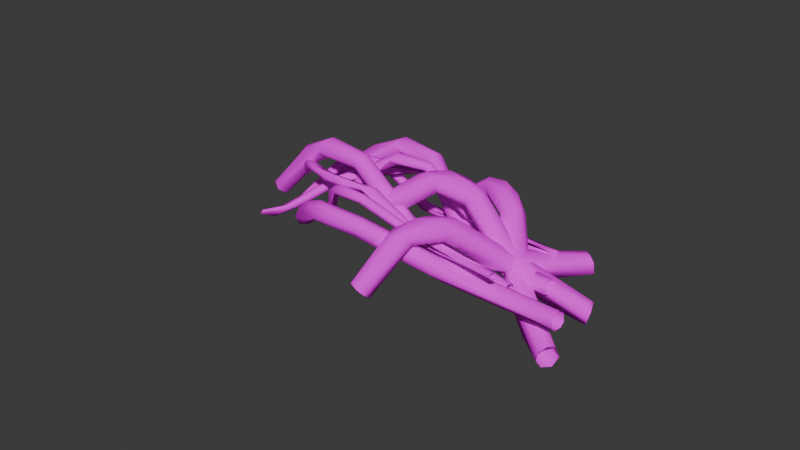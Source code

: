 # Source: Roots_Trail.blend  (saved by Blender 4.3.34; exported with 4.5.12 LTS)
import bpy
from mathutils import Matrix  # noqa: F401  (used for matrix-valued properties, if any)

bpy.ops.wm.read_factory_settings(use_empty=True)
scene = bpy.context.scene
scene.name = 'Scene'

# ---- collections
col_collection = bpy.data.collections.new('Collection'); scene.collection.children.link(col_collection)

# ---- images (referenced by path relative to the original .blend; pixels are not part of the script)
import os
ASSET_DIR = os.environ.get("B2B_ASSET_DIR", "")  # directory of the original .blend (textures are referenced by path, not embedded)
HERE = os.path.dirname(os.path.abspath(__file__))  # packed textures are extracted next to this script under _unpacked/

def load_image(name, relpath, width, height, colorspace="sRGB"):
    """Load a texture the original file referenced (path relative to the .blend, or extracted next to this script)."""
    p = next((c for c in (os.path.join(HERE, relpath), os.path.join(ASSET_DIR, relpath)) if relpath and os.path.exists(c)), "")
    if p:
        img = bpy.data.images.load(p, check_existing=True)
        img.name = name
    else:  # same state as the original file: an image datablock whose file is absent (Cycles renders it pink)
        img = bpy.data.images.new(name, width, height)
        img.source = "FILE"
        img.filepath = "//" + (relpath or name)
    img.colorspace_settings.name = colorspace
    return img
img_gradient_general_png_001 = load_image('Gradient_General.png.001', 'Gradient_General.png', 1024, 1024, 'sRGB')

# ---- materials (node trees are filled in below, after node groups)
mat_env_shared = bpy.data.materials.new('Env.Shared')
mat_env_shared.use_transparent_shadow = False
mat_env_shared.diffuse_color = (1.0, 1.0, 1.0, 1.0)
mat_env_shared.roughness = 1.0

# ---- material node trees
mat_env_shared.use_nodes = True; mat_env_shared.node_tree.nodes.clear()
_N = mat_env_shared.node_tree.nodes; _L = mat_env_shared.node_tree.links
n0 = _N.new('ShaderNodeOutputMaterial'); n0.name = 'Material Output'; n0.location = (606, 300)
n1 = _N.new('ShaderNodeBsdfPrincipled'); n1.name = 'Principled BSDF'; n1.location = (326, 300)
n1.inputs[2].default_value = 1.0
n1.inputs[13].default_value = 0.0
n1.inputs[27].default_value = (0.0, 0.0, 0.0, 1.0)
n2 = _N.new('ShaderNodeTexImage'); n2.name = 'Image Texture'; n2.location = (-501, 301)
n2.image = img_gradient_general_png_001
_L.new(n1.outputs[0], n0.inputs[0])
_L.new(n2.outputs[0], n1.inputs[0])
n0.is_active_output = True

# ---- world
world_world = bpy.data.worlds.new('World'); scene.world = world_world
world_world.use_nodes = True; world_world.node_tree.nodes.clear()
_N = world_world.node_tree.nodes; _L = world_world.node_tree.links
n0 = _N.new('ShaderNodeOutputWorld'); n0.name = 'World Output'; n0.location = (300, 300)
n1 = _N.new('ShaderNodeBackground'); n1.name = 'Background'; n1.location = (10, 300)
n1.inputs[0].default_value = (0.05088, 0.05088, 0.05088, 1.0)
_L.new(n1.outputs[0], n0.inputs[0])
n0.is_active_output = True
world_world.color = (0.05088, 0.05088, 0.05088)
world_world.sun_shadow_jitter_overblur = 0.0

# ---- meshes
me_b_ziercurve_007 = bpy.data.meshes.new('BézierCurve.007')
me_b_ziercurve_007.from_pydata([(-0.9811, -0.0834, 0.1336), (-0.9214, -0.146, 0.1563), (-0.8772, -0.1925, 0.09218), (-0.8843, -0.1858, 0.02492), (-0.9223, -0.1464, -0.01821), (-0.9713, -0.0964, -0.00659), (-0.9975, -0.06728, 0.04432), (-0.5924, 0.2205, 0.1616), (-0.5679, 0.1781, 0.1458), (-0.5568, 0.1481, 0.108), (-0.5582, 0.1385, 0.07011), (-0.5567, 0.1486, 0.03316), (-0.5675, 0.1773, -0.004772), (-0.5929, 0.2205, -0.02076), (-0.7347, 0.223, 0.06936), (-0.6663, 0.2616, 0.1187), (-0.6072, 0.2598, 0.1521), (-0.6065, 0.2591, -0.01166), (-0.6658, 0.2619, 0.02123), (-0.5198, 0.3251, 0.07046), (-0.3872, 0.3131, 0.115), (-0.3872, 0.3131, 0.02595), (-0.3094, 0.1802, 0.1555), (-0.3301, 0.1354, 0.1091), (-0.3393, 0.1306, 0.07046), (-0.3301, 0.1354, 0.03179), (-0.3094, 0.1802, -0.0146), (-0.2352, 0.2471, 0.004705), (-0.24, 0.2831, 0.07046), (-0.2352, 0.2471, 0.1362), (0.02911, 0.03196, 0.1139), (0.06614, -0.0362, 0.147), (0.111, -0.1279, 0.1622), (-0.01175, -0.1549, 0.07096), (0.111, -0.1279, -0.02133), (0.06614, -0.0362, -0.006075), (0.02911, 0.03196, 0.027), (0.1021, -0.1694, 0.1521), (0.007991, -0.1529, 0.1146), (0.007479, -0.1524, 0.02631), (0.1024, -0.1691, -0.01112), (0.1642, -0.05295, 0.07046), (0.3592, -0.1317, 0.1153), (0.3592, -0.1317, 0.02562), (0.4577, -0.1827, 0.1484), (0.4139, -0.3129, 0.0838), (0.4647, -0.3129, 0.02673), (0.4577, -0.1827, -0.007519), (0.7541, -0.284, 0.1583), (0.7558, -0.3423, 0.09877), (0.7481, -0.2754, -0.01515), (0.7415, -0.173, 0.07046), (0.7442, -0.1919, 0.1331), (0.7442, -0.1919, 0.007773), (-1.956, -0.3348, -0.2393), (-1.908, -0.3811, -0.2248), (-1.851, -0.3995, -0.2724), (-1.847, -0.3741, -0.3241), (-1.873, -0.3371, -0.3535), (-1.919, -0.3056, -0.3441), (-1.953, -0.2975, -0.3075), (-1.709, 0.03533, -0.04355), (-1.55, 0.0751, 0.02076), (-1.604, -0.0281, -0.07773), (-1.515, 0.08607, -0.06568), (-1.521, 0.1133, -0.08889), (-1.493, 0.1777, -0.07405), (-1.708, 0.07491, -0.08447), (-1.687, 0.0704, -0.1392), (-1.502, 0.1994, 0.05224), (-1.529, 0.1323, 0.06152), (-1.435, 0.08801, 0.002334), (-1.481, 0.2266, 0.005749), (-1.169, 0.1937, 0.1324), (-1.186, 0.1634, 0.1483), (-1.208, 0.1065, 0.1283), (-1.208, 0.08061, 0.08213), (-1.205, 0.09192, 0.03152), (-1.175, 0.1285, 0.004942), (-1.161, 0.1869, 0.01404), (-1.154, 0.2166, 0.06934), (-1.15, 0.21, 0.1042), (-0.7062, -0.1221, 0.154), (-0.6219, -0.2273, 0.1639), (-0.7343, -0.2181, 0.05804), (-0.7202, -0.2018, 0.02952), (-0.5876, -0.1801, 0.0294), (-0.6833, -0.08978, 0.05828), (-0.7185, -0.2154, 0.1348), (-0.7239, -0.2293, 0.09528), (-0.6888, -0.1735, 0.01551), (-0.664, -0.1022, 0.1174), (-0.4526, -0.2018, 0.193), (-0.4303, -0.1674, 0.1062), (-0.1353, -0.3471, 0.2349), (-0.1294, -0.3631, 0.2054), (-0.1603, -0.3575, 0.1563), (-0.1119, -0.3363, 0.1307), (-0.1043, -0.3042, 0.118), (-0.1477, -0.2254, 0.1368), (-0.1196, -0.2165, 0.2061), (-0.1825, -0.2612, 0.2522), (0.2151, -0.2234, 0.25), (0.1969, -0.2875, 0.3443), (0.2237, -0.3453, 0.2903), (0.2366, -0.2752, 0.2131), (0.1939, -0.225, 0.3181), (-1.323, -0.1751, -0.06212), (-1.298, -0.1944, -0.05386), (-1.272, -0.2082, -0.08628), (-1.303, -0.1828, -0.1237), (-1.33, -0.1665, -0.09657), (-1.126, 0.1415, -0.03453), (-1.012, 0.1997, -0.0238), (-1.07, 0.1029, -0.05771), (-1.003, 0.1938, -0.07371), (-1.007, 0.2012, -0.08775), (-1.022, 0.2232, -0.09838), (-1.127, 0.1589, -0.07209), (-0.9686, 0.2797, -0.03059), (-0.9872, 0.2385, -0.01247), (-0.9296, 0.2141, -0.05215), (-0.9623, 0.2865, -0.06252), (-0.7083, 0.2984, -0.0463), (-0.7199, 0.2807, -0.01788), (-0.7348, 0.2477, -0.01739), (-0.7379, 0.2262, -0.03732), (-0.7454, 0.2251, -0.06399), (-0.7323, 0.2372, -0.0878), (-0.7264, 0.2703, -0.09626), (-0.715, 0.2961, -0.0735), (-0.3453, 0.07614, -0.05014), (-0.3332, 0.02947, -0.03789), (-0.3643, 0.009004, -0.09581), (-0.344, 0.06908, -0.109), (-0.2762, 0.05228, -0.09742), (-0.3626, 0.006744, -0.06901), (-0.3274, 0.02753, -0.1192), (-0.325, 0.07771, -0.07753), (-0.142, 0.02214, -0.04409), (0.1129, -0.05955, -0.05744), (0.08105, -0.06932, -0.08755), (0.1116, -0.05361, -0.1175), (0.0791, 0.004218, -0.1181), (0.1111, 0.01672, -0.09595), (0.07663, -0.004304, -0.04422), (0.3707, 0.02414, -0.1055), (0.3759, 0.007986, -0.04909), (0.388, -0.02638, -0.06752), (0.382, -0.002284, -0.1194), (0.3667, 0.035, -0.07052), (-1.405, -0.33, -0.1046), (-1.382, -0.351, -0.1003), (-1.343, -0.3409, -0.1196), (-1.363, -0.2956, -0.1413), (-1.402, -0.3003, -0.1248), (-1.315, -0.1232, 0.2006), (-1.229, -0.09703, 0.2928), (-1.251, -0.1443, 0.1876), (-1.247, -0.1148, 0.1618), (-1.221, -0.03298, 0.2502), (-1.307, -0.08942, 0.185), (-1.239, -0.03551, 0.3068), (-1.219, -0.07692, 0.3301), (-1.153, -0.06846, 0.3117), (-1.148, -0.04595, 0.2955), (-1.181, 0.0008428, 0.3378), (-1.092, -0.006354, 0.4074), (-0.9807, -0.05563, 0.4216), (-0.9721, -0.05983, 0.3954), (-0.9733, -0.04376, 0.3714), (-0.9617, -0.0174, 0.3662), (-0.9665, 0.01003, 0.3789), (-0.9607, 0.01305, 0.4251), (-0.9576, -0.02314, 0.4467), (-0.559, -0.1259, 0.4131), (-0.4468, -0.1813, 0.4028), (-0.5499, -0.1489, 0.3342), (-0.5422, -0.09254, 0.3766), (-0.5529, -0.1683, 0.3533), (-0.5066, -0.1211, 0.339), (-0.531, -0.1066, 0.401), (-0.3528, -0.1539, 0.4512), (0.1449, -0.1512, 0.619), (-0.1048, -0.1899, 0.4564), (-0.1163, -0.1548, 0.4305), (-0.122, -0.1103, 0.4527), (-0.1049, -0.1244, 0.5021), (-0.1381, -0.1489, 0.5035), (0.146, -0.09465, 0.5783), (0.1369, -0.1413, 0.6264), (0.1668, -0.1391, 0.5704), (0.124, -0.1115, 0.618), (-1.745, -0.1428, -0.238), (-1.739, -0.1635, -0.2255), (-1.703, -0.183, -0.2355), (-1.691, -0.1713, -0.2517), (-1.702, -0.1372, -0.27), (-1.714, -0.1291, -0.2683), (-1.634, -0.08618, -0.02295), (-1.614, 0.003378, 0.03934), (-1.638, -0.03146, 0.034), (-1.569, -0.04171, 0.04302), (-1.515, 0.002525, 0.1036), (-1.504, 0.03057, 0.1388), (-1.556, -0.04011, 0.1164), (-1.496, -0.03095, 0.13), (-1.389, -0.01863, 0.1826), (-1.51, 0.01495, 0.1868), (-1.486, 0.008558, 0.2044), (-1.325, -0.02752, 0.2606), (-1.305, -0.04964, 0.2385), (-1.164, -0.02402, 0.2358), (-1.273, 0.02463, 0.2489), (-1.307, 0.01516, 0.2163), (-1.096, 0.02578, 0.2953), (-1.018, 0.008921, 0.2389), (-0.9782, 0.04493, 0.2966), (-0.9413, 0.05167, 0.2681), (-0.9138, -0.01265, 0.3002), (-1.042, -0.02035, 0.2655), (-0.9453, 0.02821, 0.2395), (-0.907, -0.02089, 0.2516), (-0.4673, -0.141, 0.2979), (-0.5327, -0.1622, 0.3221), (-0.5847, -0.1474, 0.2644), (-0.4513, -0.162, 0.3319), (-0.4708, -0.1539, 0.2753), (-0.4642, -0.208, 0.3132), (-0.3633, -0.2266, 0.3115), (-0.2704, -0.1838, 0.3668), (-0.2797, -0.2172, 0.4008), (-0.2592, -0.2405, 0.378), (-0.2537, -0.1967, 0.3541), (-0.2891, -0.1932, 0.395), (-0.4196, -0.01594, -0.2415), (-0.4038, 0.008496, -0.216), (-0.3974, 0.02184, -0.2162), (-0.3928, 0.03717, -0.2599), (-0.4038, 0.02189, -0.2771), (-0.4207, -0.01325, -0.2645), (-0.6295, 0.1064, -0.3047), (-0.7245, 0.1321, -0.2866), (-0.8319, 0.179, -0.2676), (-0.6634, 0.1767, -0.2912), (-0.7115, 0.1891, -0.2708), (-0.7862, 0.1602, -0.329), (-0.8093, 0.1952, -0.3291), (-0.841, 0.1416, -0.3019), (-0.8807, 0.1423, -0.2672), (-0.8206, 0.2057, -0.2889), (-0.9534, 0.1733, -0.2923), (-1.064, 0.06432, -0.221), (-1.089, 0.1164, -0.2281), (-1.053, 0.1003, -0.2927), (-1.049, 0.06603, -0.2777), (-1.036, 0.1097, -0.2289), (-1.245, 0.04848, -0.1667), (-1.268, 0.03926, -0.1438), (-1.225, -0.01332, -0.1539), (-1.317, -0.0265, -0.05643), (-1.351, -0.05425, -0.1104), (-1.339, -0.08322, -0.05146), (-1.376, -0.04712, -0.0479), (-1.412, -0.07326, -0.0584), (-1.352, -0.09786, -0.07879), (-1.565, -0.3544, 0.008367), (-1.639, -0.369, 0.04761), (-1.684, -0.3878, 0.008176), (-1.642, -0.3709, -0.01288), (-1.723, -0.4219, 0.05245), (-1.684, -0.4474, -2.288e-05), (-1.653, -0.4101, 0.05501), (-1.744, -0.5065, 0.04831), (-1.851, -0.4941, 0.06782), (-1.866, -0.5258, 0.02982), (-1.858, -0.4991, 0.03825), (-1.854, -0.5303, 0.07629), (-1.564, -0.3647, 0.0647), (-1.563, -0.4351, 0.09569), (-1.515, -0.4767, 0.08481), (-1.456, -0.4609, 0.04071), (-1.448, -0.4121, 0.01376), (-1.476, -0.3625, 0.009736), (-1.526, -0.3458, 0.03232), (-1.347, -0.1747, 0.478), (-1.353, -0.2442, 0.5013), (-1.199, -0.2436, 0.5886), (-1.245, -0.2723, 0.4423), (-1.249, -0.2054, 0.4077), (-1.198, -0.1149, 0.5329), (-1.218, -0.1038, 0.5497), (-1.221, -0.1447, 0.634), (-1.184, -0.2198, 0.6473), (-1.091, -0.2073, 0.5807), (-1.09, -0.1503, 0.5548), (-1.131, -0.09233, 0.659), (-0.9952, -0.1289, 0.7274), (-0.8123, -0.09543, 0.7182), (-0.8469, -0.2106, 0.6888), (-0.846, -0.2086, 0.6352), (-0.8553, -0.172, 0.5979), (-0.842, -0.1201, 0.5957), (-0.8417, -0.07645, 0.6329), (-0.8238, -0.07537, 0.6936), (-0.8048, -0.1549, 0.7328), (-0.3849, -0.2272, 0.5674), (-0.3035, -0.281, 0.5355), (-0.3169, -0.3133, 0.5121), (-0.3406, -0.2999, 0.4118), (-0.3365, -0.2683, 0.3944), (-0.3115, -0.1812, 0.4565), (-0.3003, -0.1889, 0.4963), (-0.2813, -0.217, 0.5232), (-0.1996, -0.3445, 0.4563), (-0.3185, -0.3245, 0.4361), (-0.3139, -0.2309, 0.3952), (-0.1945, -0.213, 0.3954), (-0.04441, -0.2718, 0.5131), (0.2814, -0.237, 0.5076), (0.6361, -0.3258, 0.5517), (0.2936, -0.3502, 0.4236), (0.2553, -0.3329, 0.3926), (0.2479, -0.27, 0.3758), (0.2428, -0.2089, 0.4551), (0.2374, -0.2961, 0.5213), (0.661, -0.2675, 0.4539), (0.6426, -0.2021, 0.4804), (0.6216, -0.3033, 0.5853), (0.6209, -0.1862, 0.5292), (0.6034, -0.236, 0.5907), (0.6571, -0.3078, 0.4777), (-1.682, -0.2031, -0.5055), (-1.646, -0.2345, -0.459), (-1.594, -0.2883, -0.4748), (-1.584, -0.3038, -0.5294), (-1.6, -0.2914, -0.5792), (-1.639, -0.2557, -0.5988), (-1.673, -0.2194, -0.5804), (-1.199, 0.2076, -0.5077), (-1.274, 0.07515, -0.5251), (-1.162, 0.1531, -0.5751), (-1.16, 0.1595, -0.61), (-1.174, 0.1846, -0.6445), (-1.341, 0.1548, -0.6281), (-1.362, 0.1608, -0.5543), (-1.181, 0.2111, -0.6529), (-1.167, 0.2726, -0.5103), (-1.084, 0.1861, -0.5136), (-1.1, 0.2975, -0.6069), (-1.125, 0.3117, -0.5558), (-0.8234, 0.2964, -0.4176), (-0.8583, 0.2454, -0.3983), (-0.863, 0.1948, -0.4177), (-0.8582, 0.1701, -0.4622), (-0.8223, 0.1754, -0.5026), (-0.796, 0.2219, -0.5304), (-0.7813, 0.2783, -0.5064), (-0.7789, 0.2956, -0.4755), (-0.801, 0.3053, -0.4463), (-0.4142, 0.007719, -0.1696), (-0.4311, -0.05661, -0.1196), (-0.4639, -0.1211, -0.1831), (-0.4471, -0.13, -0.2133), (-0.3124, -0.1364, -0.2099), (-0.3864, -0.03499, -0.2582), (-0.4554, -0.1076, -0.1474), (-0.4104, -0.1236, -0.2379), (-0.3699, -0.008513, -0.2032), (-0.1557, -0.103, -0.1388), (-0.1839, -0.06792, -0.05396), (0.06761, -0.1179, 0.06591), (0.0946, -0.2009, 0.1141), (0.097, -0.2329, 0.102), (0.06763, -0.2553, 0.05776), (0.1194, -0.2645, 0.03143), (0.1335, -0.2505, 0.002495), (0.1082, -0.1727, -0.0399), (0.138, -0.1256, 0.01055), (0.4636, -0.157, 0.09481), (0.4318, -0.1426, 0.206), (0.4455, -0.2218, 0.2053), (0.4734, -0.223, 0.1032), (0.4425, -0.1106, 0.1437), (-1.695, -0.3622, -0.1846), (-1.668, -0.378, -0.1761), (-1.646, -0.3962, -0.2083), (-1.682, -0.3802, -0.2457), (-1.707, -0.3607, -0.2189), (-1.523, -0.03533, -0.2397), (-1.414, 0.03065, -0.254), (-1.468, -0.07395, -0.2623), (-1.41, 0.01623, -0.3026), (-1.417, 0.0208, -0.3173), (-1.435, 0.0386, -0.3296), (-1.53, -0.02505, -0.2795), (-1.379, 0.1105, -0.2816), (-1.392, 0.07519, -0.2528), (-1.337, 0.0447, -0.2935), (-1.377, 0.1106, -0.3137), (-1.13, 0.1325, -0.3027), (-1.143, 0.09306, -0.2883), (-1.146, 0.07108, -0.3023), (-1.156, 0.06453, -0.3273), (-1.146, 0.0729, -0.3543), (-1.144, 0.1021, -0.3686), (-1.125, 0.136, -0.3419), (-0.7449, -0.05523, -0.3267), (-0.7292, -0.09727, -0.3092), (-0.7633, -0.1295, -0.3588), (-0.7516, -0.06203, -0.3781), (-0.759, -0.1267, -0.3324), (-0.7314, -0.1146, -0.3862), (-0.7256, -0.05737, -0.355), (-0.5391, -0.09337, -0.3338), (-0.2807, -0.1604, -0.3603), (-0.3144, -0.1773, -0.3845), (-0.2883, -0.1655, -0.42), (-0.4342, -0.1122, -0.4088), (-0.2885, -0.09431, -0.3989), (-0.3204, -0.1059, -0.3531), (-0.03532, -0.0696, -0.4517), (-0.02411, -0.07641, -0.3929), (-0.01135, -0.1128, -0.4064), (-0.02391, -0.09887, -0.46), (-0.0377, -0.05435, -0.4177), (-0.6004, 0.02835, -0.5532), (-0.5856, -0.02824, -0.52), (-0.5145, -0.08625, -0.5401), (-0.4688, -0.07928, -0.5899), (-0.4565, -0.0347, -0.6377), (-0.5033, 0.04252, -0.6552), (-0.5768, 0.0646, -0.6035), (-0.3095, 0.2527, -0.2246), (-0.2864, 0.2064, -0.2216), (-0.2567, 0.1726, -0.2457), (-0.2319, 0.1627, -0.2755), (-0.2021, 0.1726, -0.2989), (-0.1804, 0.2, -0.3281), (-0.1754, 0.247, -0.3479), (-0.3382, 0.2857, -0.3855), (-0.3257, 0.3062, -0.3071), (-0.3034, 0.2929, -0.2328), (-0.1872, 0.2897, -0.3491), (-0.2495, 0.306, -0.3663), (-0.1713, 0.3356, -0.2232), (-0.04977, 0.2928, -0.1686), (-0.1103, 0.2954, -0.1035), (-0.1044, 0.1487, -0.039), (-0.09615, 0.1076, -0.09322), (-0.07845, 0.1055, -0.1297), (-0.0434, 0.1092, -0.154), (-0.003713, 0.1298, -0.1651), (0.03054, 0.1599, -0.1551), (0.06482, 0.1903, -0.09599), (0.02087, 0.2316, -0.0438), (-0.02623, 0.1989, 0.001943), (0.1451, -0.1478, 0.1553), (0.1937, -0.2947, 0.216), (0.1188, -0.2458, 0.03234), (0.3277, -0.264, 0.1077), (0.2688, -0.1708, 0.1033), (0.2134, -0.1739, 0.172), (0.1479, -0.2856, 0.1643), (0.1047, -0.2484, 0.07797), (0.1614, -0.2475, 0.009923), (0.2038, -0.2251, 0.0006023), (0.2823, -0.2526, 0.05243), (0.2695, -0.1898, 0.1606), (0.4016, -0.3804, 0.3911), (0.4093, -0.5085, 0.3506), (0.4095, -0.5057, 0.298), (0.4085, -0.4421, 0.2042), (0.6701, -0.4359, 0.5045), (0.6267, -0.4476, 0.5502), (0.5911, -0.5623, 0.5678), (0.6887, -0.5884, 0.462), (0.7122, -0.5093, 0.4524), (0.5933, -0.4937, 0.5814), (0.6291, -0.6057, 0.5163), (-0.7388, -0.5052, 0.7686), (-0.6787, -0.5245, 0.7919), (-0.624, -0.5499, 0.7696), (-0.606, -0.5764, 0.6795), (-0.6488, -0.5723, 0.6273), (-0.7109, -0.5502, 0.618), (-0.7672, -0.5138, 0.6809), (-0.6333, -0.1379, 0.6838), (-0.5764, -0.08513, 0.6989), (-0.4474, -0.113, 0.6544), (-0.45, -0.1384, 0.6101), (-0.4695, -0.1489, 0.5757), (-0.4924, -0.1388, 0.5461), (-0.53, -0.1197, 0.5285), (-0.5682, -0.08758, 0.5332), (-0.5325, -0.09306, 0.7097), (-0.4676, -0.08549, 0.684), (-0.5918, -0.05856, 0.5582), (-0.6193, -0.07737, 0.6149), (-0.5041, 0.03776, 0.5888), (-0.3705, 0.0818, 0.5515), (-0.2815, 0.07142, 0.5241), (-0.4295, 0.0744, 0.4765), (-0.2875, 0.1062, 0.4196), (-0.2489, -0.004577, 0.5115), (-0.275, -0.05999, 0.4761), (-0.3192, -0.07237, 0.4334), (-0.3474, -0.03634, 0.3828), (-0.3514, 0.003823, 0.3635), (-0.3109, 0.06651, 0.3523), (-0.2264, 0.08628, 0.4267), (0.09711, -0.05395, 0.1487), (0.06845, -0.06639, 0.2164), (0.1934, -0.1401, 0.1352), (0.005922, -0.2102, 0.183), (-0.01861, -0.2027, 0.1451), (0.08688, -0.1097, -3.528e-05), (0.03676, -0.0591, 0.08466), (0.09633, -0.0496, 0.08993), (0.1417, -0.174, 0.1703), (0.04824, -0.1974, 0.2043), (0.03685, -0.1853, 0.04683), (0.03224, -0.1467, 0.03278), (0.3948, -0.05319, -0.0431), (0.3719, -0.1916, -0.09441), (0.3689, -0.1764, -0.1693), (0.5761, 0.04921, -0.2346), (0.5333, 0.0566, -0.2815), (0.6456, -0.07115, -0.2514), (0.5527, -0.05896, -0.3651), (0.5257, -0.01009, -0.3578), (0.6218, 0.01415, -0.2127), (0.6072, -0.0948, -0.3179)], [], [(7, 0, 1), (5, 13, 4), (15, 14, 0), (14, 18, 6), (16, 20, 15), (21, 17, 18), (29, 20, 16), (22, 7, 8), (13, 26, 12), (21, 27, 17), (30, 41, 28), (33, 38, 23), (39, 33, 25), (41, 36, 28), (42, 41, 30), (41, 43, 36), (44, 42, 31), (45, 37, 38), (45, 38, 33), (40, 46, 39), (43, 47, 35), (48, 44, 32), (48, 32, 37), (34, 50, 40), (47, 50, 34), (44, 52, 42), (48, 52, 44), (53, 50, 47), (53, 47, 43), (70, 54, 55), (59, 66, 58), (71, 62, 63), (64, 71, 63), (67, 72, 68), (75, 70, 62), (64, 77, 71), (74, 82, 73), (86, 78, 79), (87, 79, 80), (82, 91, 81), (84, 89, 76), (90, 85, 78), (91, 87, 81), (92, 91, 82), (91, 93, 87), (101, 92, 82), (94, 83, 88), (86, 98, 90), (93, 99, 87), (101, 100, 92), (100, 102, 93), (103, 101, 83), (99, 105, 86), (102, 105, 99), (95, 104, 94), (105, 104, 97), (105, 97, 98), (106, 102, 100), (120, 107, 108), (118, 117, 110), (121, 113, 114), (115, 121, 114), (123, 122, 119), (125, 120, 113), (115, 127, 121), (124, 131, 123), (137, 128, 129), (131, 138, 123), (137, 133, 128), (138, 135, 123), (139, 138, 131), (145, 139, 131), (140, 132, 136), (137, 142, 133), (135, 143, 134), (145, 144, 139), (147, 145, 132), (144, 146, 135), (143, 149, 137), (146, 149, 143), (149, 148, 142), (150, 146, 144), (154, 159, 153), (161, 160, 154), (162, 161, 156), (164, 157, 158), (160, 165, 159), (163, 167, 162), (174, 167, 163), (168, 163, 157), (165, 170, 164), (178, 172, 173), (175, 181, 173), (180, 177, 171), (180, 171, 172), (181, 178, 173), (182, 181, 175), (188, 182, 175), (184, 176, 179), (180, 185, 177), (188, 187, 182), (186, 189, 180), (183, 190, 188), (192, 189, 187), (199, 194, 195), (193, 200, 198), (201, 200, 193), (205, 194, 199), (200, 204, 198), (205, 201, 194), (206, 205, 199), (206, 199, 202), (209, 208, 201), (207, 206, 202), (206, 211, 205), (214, 203, 204), (214, 207, 203), (215, 208, 209), (212, 220, 211), (217, 213, 208), (216, 222, 212), (225, 222, 216), (223, 221, 218), (225, 228, 222), (227, 225, 221), (228, 231, 224), (230, 227, 223), (229, 232, 228), (233, 229, 227), (234, 230, 226), (238, 245, 237), (241, 239, 240), (247, 244, 239), (246, 239, 241), (246, 247, 239), (248, 246, 241), (248, 241, 242), (249, 248, 242), (247, 251, 250), (256, 243, 245), (251, 253, 250), (248, 255, 246), (256, 252, 243), (258, 253, 251), (261, 254, 255), (259, 261, 255), (260, 262, 252), (262, 265, 259), (263, 260, 253), (264, 258, 257), (264, 263, 258), (266, 265, 262), (272, 262, 260), (270, 267, 263), (264, 270, 263), (268, 270, 264), (265, 271, 261), (272, 266, 262), (266, 271, 265), (274, 272, 267), (271, 275, 269), (277, 273, 272), (269, 276, 268), (275, 276, 269), (273, 275, 271), (276, 274, 270), (283, 289, 282), (284, 290, 283), (285, 291, 284), (292, 285, 286), (294, 287, 288), (290, 295, 289), (293, 297, 292), (305, 297, 293), (299, 293, 287), (295, 301, 294), (291, 303, 290), (313, 312, 298), (306, 313, 298), (309, 315, 300), (316, 310, 302), (318, 313, 306), (325, 318, 307), (321, 314, 315), (316, 323, 310), (317, 323, 316), (312, 324, 311), (325, 319, 318), (324, 327, 317), (320, 328, 325), (329, 327, 324), (330, 329, 319), (347, 332, 333), (337, 343, 336), (344, 346, 337), (348, 339, 340), (341, 348, 340), (352, 347, 339), (341, 354, 348), (346, 356, 343), (351, 360, 359), (364, 355, 356), (365, 356, 357), (362, 366, 353), (367, 363, 355), (368, 365, 358), (360, 368, 358), (368, 369, 365), (370, 368, 360), (371, 370, 360), (364, 376, 367), (369, 377, 365), (380, 371, 361), (378, 379, 369), (371, 378, 370), (377, 382, 364), (379, 382, 377), (373, 381, 372), (382, 381, 375), (382, 375, 376), (383, 379, 378), (397, 384, 385), (395, 394, 387), (398, 390, 391), (392, 398, 391), (400, 396, 397), (401, 397, 390), (392, 403, 398), (412, 404, 405), (410, 405, 406), (407, 413, 406), (412, 409, 404), (413, 410, 406), (414, 413, 407), (413, 418, 410), (420, 414, 407), (415, 408, 411), (412, 417, 409), (420, 419, 414), (422, 420, 408), (419, 421, 418), (418, 424, 412), (421, 424, 418), (424, 423, 417), (425, 421, 419), (433, 426, 427), (431, 439, 430), (442, 441, 426), (440, 444, 431), (442, 447, 441), (446, 443, 444), (456, 447, 442), (448, 433, 434), (446, 454, 443), (460, 453, 454), (459, 464, 449), (465, 459, 451), (468, 461, 455), (462, 468, 455), (469, 462, 457), (470, 463, 464), (466, 472, 465), (467, 472, 466), (468, 473, 461), (474, 468, 462), (475, 458, 463), (460, 477, 467), (458, 478, 469), (475, 478, 458), (486, 494, 485), (487, 498, 486), (495, 488, 481), (496, 501, 495), (502, 497, 498), (504, 501, 496), (504, 496, 489), (492, 506, 491), (502, 509, 497), (501, 510, 500), (516, 508, 509), (518, 517, 503), (511, 518, 503), (514, 520, 505), (521, 515, 507), (523, 511, 512), (524, 519, 520), (524, 520, 514), (521, 525, 515), (518, 527, 517), (526, 518, 511), (528, 513, 519), (528, 519, 524), (516, 530, 522), (513, 531, 523), (528, 531, 513), (0, 14, 6), (8, 7, 1), (10, 2, 3, 11), (10, 9, 2), (11, 3, 4, 12), (17, 5, 6, 18), (4, 13, 12), (16, 15, 0), (7, 16, 0), (5, 17, 13), (16, 7, 22, 29), (15, 19, 14), (14, 19, 18), (15, 20, 19), (19, 21, 18), (20, 28, 19), (8, 9, 23, 22), (9, 10, 24, 23), (24, 10, 11, 25), (25, 11, 12, 26), (26, 13, 17, 27), (31, 29, 22, 32), (19, 28, 21), (20, 29, 28), (28, 27, 21), (29, 30, 28), (29, 31, 30), (26, 27, 35, 34), (24, 33, 23), (25, 33, 24), (37, 22, 23, 38), (36, 35, 27), (28, 36, 27), (22, 37, 32), (25, 26, 40, 39), (45, 33, 39, 46), (34, 40, 26), (31, 42, 30), (36, 43, 35), (32, 44, 31), (37, 45, 49, 48), (35, 47, 34), (42, 51, 41), (60, 54, 61, 67), (40, 50, 46), (41, 51, 43), (42, 52, 51), (46, 49, 45), (51, 53, 43), (50, 49, 46), (55, 56, 63, 62), (62, 70, 55), (63, 56, 57, 64), (64, 57, 58, 65), (67, 61, 69, 72), (58, 66, 65), (60, 68, 59), (60, 67, 68), (70, 61, 54), (59, 68, 66), (72, 69, 73, 81), (70, 69, 61), (68, 72, 66), (69, 70, 74, 73), (62, 71, 76, 75), (75, 74, 70), (77, 64, 65, 78), (77, 76, 71), (78, 65, 66, 79), (79, 66, 72, 80), (82, 74, 75, 83), (72, 81, 80), (73, 82, 81), (88, 75, 76, 89), (77, 84, 76), (85, 84, 77), (78, 85, 77), (87, 86, 79), (81, 87, 80), (75, 88, 83), (88, 89, 95, 94), (86, 90, 78), (92, 100, 91), (83, 101, 82), (89, 84, 96, 95), (96, 84, 85, 97), (97, 85, 90, 98), (111, 107, 112, 118), (87, 99, 86), (91, 100, 93), (93, 102, 99), (94, 103, 83), (86, 105, 98), (101, 106, 100), (101, 103, 106), (96, 104, 95), (97, 104, 96), (94, 104, 103), (108, 109, 114, 113), (113, 120, 108), (115, 109, 110, 116), (109, 115, 114), (118, 112, 119, 122), (110, 117, 116), (111, 118, 110), (120, 112, 107), (119, 120, 124, 123), (120, 119, 112), (118, 122, 117), (113, 121, 126, 125), (125, 124, 120), (127, 115, 116, 128), (127, 126, 121), (128, 116, 117, 129), (129, 117, 122, 130), (131, 124, 125, 132), (122, 123, 130), (129, 130, 135, 134), (127, 136, 126), (133, 136, 127), (128, 133, 127), (134, 137, 129), (132, 125, 126, 136), (123, 135, 130), (141, 136, 133, 142), (139, 144, 138), (132, 145, 131), (141, 140, 136), (155, 151, 156, 161), (134, 143, 137), (138, 144, 135), (140, 147, 132), (135, 146, 143), (137, 149, 142), (145, 150, 144), (145, 147, 150), (141, 148, 140), (142, 148, 141), (140, 148, 147), (152, 153, 158, 157), (151, 152, 163, 156), (153, 159, 158), (154, 160, 159), (155, 161, 154), (164, 158, 159, 165), (157, 163, 152), (163, 162, 156), (157, 164, 169, 168), (161, 166, 160), (161, 162, 166), (162, 167, 166), (167, 173, 166), (168, 174, 163), (171, 165, 160, 172), (170, 169, 164), (165, 171, 170), (172, 160, 166, 173), (175, 174, 168, 176), (167, 174, 173), (174, 175, 173), (176, 168, 169, 179), (170, 179, 169), (177, 179, 170), (171, 177, 170), (175, 176, 183, 188), (178, 180, 172), (182, 187, 181), (184, 179, 177, 185), (186, 178, 181, 187), (178, 186, 180), (195, 196, 202, 199), (184, 183, 176), (185, 191, 184), (180, 189, 185), (188, 192, 187), (188, 190, 192), (187, 189, 186), (184, 191, 183), (189, 191, 185), (194, 201, 193), (202, 196, 197, 203), (203, 197, 198, 204), (210, 211, 220, 219), (201, 208, 200), (205, 209, 201), (203, 207, 202), (200, 208, 204), (205, 210, 209), (205, 211, 210), (206, 212, 211), (207, 212, 206), (213, 214, 204), (208, 213, 204), (210, 215, 209), (215, 217, 208), (207, 216, 212), (214, 221, 207), (214, 218, 221), (213, 218, 214), (226, 217, 215, 224), (207, 221, 216), (219, 215, 210), (212, 222, 220), (217, 218, 213), (220, 222, 219), (219, 224, 215), (221, 225, 216), (218, 217, 226, 223), (223, 227, 221), (234, 226, 224, 231), (222, 228, 219), (219, 228, 224), (225, 229, 228), (227, 229, 225), (242, 235, 236, 243), (228, 232, 231), (230, 233, 227), (226, 230, 223), (233, 232, 229), (239, 244, 238), (240, 235, 242, 241), (238, 244, 245), (243, 236, 237, 245), (248, 249, 252, 259), (244, 250, 245), (244, 247, 250), (1, 2, 9, 8), (243, 249, 242), (246, 254, 247), (245, 250, 253, 256), (243, 252, 249), (268, 264, 257, 269), (247, 254, 251), (246, 255, 254), (259, 255, 248), (254, 257, 251), (257, 258, 251), (256, 260, 252), (253, 260, 256), (252, 262, 259), (261, 257, 254), (258, 263, 253), (259, 265, 261), (263, 267, 260), (261, 269, 257), (267, 272, 260), (278, 279, 286, 285), (261, 271, 269), (272, 273, 266), (266, 273, 271), (270, 274, 267), (274, 277, 272), (268, 276, 270), (273, 277, 275), (280, 281, 288, 287), (288, 281, 282, 289), (279, 280, 293, 286), (283, 290, 289), (278, 285, 284), (294, 288, 289, 295), (287, 293, 280), (284, 291, 290), (285, 292, 296), (293, 292, 286), (287, 294, 300, 299), (285, 296, 291), (292, 297, 296), (296, 298, 304), (297, 298, 296), (299, 305, 293), (302, 295, 290, 303), (301, 300, 294), (295, 302, 301), (303, 291, 296, 304), (307, 305, 299, 308), (297, 305, 298), (298, 312, 304), (305, 306, 298), (305, 307, 306), (303, 304, 312, 311), (301, 309, 300), (310, 309, 301), (302, 310, 301), (314, 299, 300, 315), (299, 314, 308), (302, 303, 317, 316), (324, 312, 313, 319), (311, 317, 303), (307, 318, 306), (307, 308, 320, 325), (318, 319, 313), (315, 309, 322, 321), (314, 320, 308), (322, 309, 310, 323), (333, 334, 340, 339), (311, 324, 317), (321, 320, 314), (323, 326, 322), (317, 327, 323), (319, 329, 324), (325, 330, 319), (325, 328, 330), (322, 331, 321), (326, 331, 322), (321, 331, 320), (327, 326, 323), (339, 347, 333), (340, 334, 335, 341), (341, 335, 336, 342), (338, 332, 345, 344), (336, 343, 342), (338, 344, 337), (344, 345, 350, 349), (347, 345, 332), (337, 346, 343), (347, 350, 345), (344, 349, 346), (350, 347, 351, 359), (339, 348, 353, 352), (352, 351, 347), (354, 341, 342, 355), (354, 353, 348), (355, 342, 343, 356), (356, 346, 349, 357), (349, 350, 359, 358), (349, 358, 357), (360, 351, 352, 361), (361, 352, 353, 366), (354, 362, 353), (363, 362, 354), (355, 363, 354), (365, 364, 356), (358, 365, 357), (359, 360, 358), (361, 366, 373, 372), (364, 367, 355), (361, 371, 360), (366, 362, 374, 373), (374, 362, 363, 375), (375, 363, 367, 376), (388, 384, 389, 395), (365, 377, 364), (368, 378, 369), (370, 378, 368), (372, 380, 361), (369, 379, 377), (364, 382, 376), (371, 380, 383), (374, 381, 373), (375, 381, 374), (371, 383, 378), (372, 381, 380), (385, 386, 391, 390), (390, 397, 385), (392, 386, 387, 393), (386, 392, 391), (395, 389, 396, 399), (387, 394, 393), (388, 395, 387), (397, 389, 384), (399, 396, 400, 406), (397, 396, 389), (395, 399, 394), (390, 398, 402, 401), (401, 400, 397), (403, 392, 393, 404), (403, 402, 398), (404, 393, 394, 405), (405, 394, 399, 406), (407, 400, 401, 408), (400, 407, 406), (408, 401, 402, 411), (403, 411, 402), (409, 411, 403), (404, 409, 403), (410, 412, 405), (416, 411, 409, 417), (414, 419, 413), (408, 420, 407), (416, 415, 411), (427, 428, 435, 434), (410, 418, 412), (413, 419, 418), (415, 422, 408), (412, 424, 417), (420, 425, 419), (420, 422, 425), (416, 423, 415), (417, 423, 416), (415, 423, 422), (426, 441, 432), (434, 433, 427), (436, 428, 429, 437), (436, 435, 428), (437, 429, 430, 438), (442, 433, 448, 456), (430, 439, 438), (432, 440, 431), (441, 440, 432), (433, 442, 426), (431, 443, 439), (431, 444, 443), (440, 445, 444), (441, 445, 440), (445, 446, 444), (441, 447, 445), (434, 435, 449, 448), (435, 436, 450, 449), (450, 436, 437, 451), (451, 437, 438, 452), (452, 438, 439, 453), (453, 439, 443, 454), (457, 456, 448, 458), (445, 455, 446), (447, 455, 445), (455, 454, 446), (447, 456, 455), (456, 457, 462), (463, 448, 449, 464), (450, 459, 449), (451, 459, 450), (461, 460, 454), (455, 461, 454), (456, 462, 455), (448, 463, 458), (451, 452, 466, 465), (452, 453, 467, 466), (464, 459, 471, 470), (460, 467, 453), (458, 469, 457), (471, 459, 465, 472), (476, 472, 467, 477), (469, 474, 462), (461, 473, 460), (470, 475, 463), (472, 476, 471), (482, 483, 490, 489), (474, 473, 468), (469, 478, 474), (471, 479, 470), (476, 479, 471), (473, 477, 460), (470, 479, 475), (480, 487, 486), (488, 487, 480), (481, 488, 480), (491, 483, 484, 492), (491, 490, 483), (492, 484, 485, 493), (481, 482, 496, 495), (485, 494, 493), (500, 488, 495, 501), (489, 496, 482), (486, 497, 494), (486, 498, 497), (487, 499, 498), (488, 499, 487), (499, 502, 498), (488, 500, 499), (489, 490, 505, 504), (499, 503, 502), (500, 503, 499), (490, 491, 506, 505), (506, 492, 493, 507), (507, 493, 494, 508), (508, 494, 497, 509), (511, 510, 501, 512), (503, 509, 502), (500, 510, 503), (503, 517, 509), (510, 511, 503), (512, 501, 504, 513), (519, 504, 505, 520), (506, 514, 505), (515, 514, 506), (507, 515, 506), (517, 516, 509), (504, 519, 513), (507, 508, 522, 521), (524, 514, 515, 525), (516, 522, 508), (513, 523, 512), (529, 521, 522, 530), (523, 526, 511), (517, 527, 516), (526, 527, 518), (521, 529, 525), (523, 531, 526), (524, 532, 528), (525, 532, 524), (527, 530, 516), (529, 532, 525)])
me_b_ziercurve_007.polygons.foreach_set('use_smooth', [True] * 787)
_uv = me_b_ziercurve_007.uv_layers.new(name='UVMap')
_uv.uv.foreach_set('vector', [0.265, 0.3046, 0.2665, 0.2785, 0.267, 0.2634, 0.2641, 0.2652, 0.262, 0.292, 0.2641, 0.2513, 0.2641, 0.3157, 0.2637, 0.3095, 0.2665, 0.2785, 0.2637, 0.3095, 0.2627, 0.3099, 0.265, 0.2768, 0.2646, 0.3141, 0.2632, 0.315, 0.2641, 0.3157, 0.2617, 0.309, 0.262, 0.3035, 0.2627, 0.3099, 0.2635, 0.3014, 0.2632, 0.315, 0.2646, 0.3141, 0.2644, 0.2905, 0.265, 0.3046, 0.2649, 0.2929, 0.262, 0.292, 0.2615, 0.2785, 0.2624, 0.2822, 0.2617, 0.309, 0.2612, 0.2922, 0.262, 0.3035, 0.2631, 0.2666, 0.2623, 0.2515, 0.2621, 0.304, 0.2636, 0.2293, 0.2643, 0.2329, 0.2641, 0.2771, 0.2628, 0.2268, 0.2636, 0.2293, 0.2627, 0.2711, 0.2623, 0.2515, 0.2616, 0.2603, 0.2621, 0.304, 0.2629, 0.2395, 0.2623, 0.2515, 0.2631, 0.2666, 0.2623, 0.2515, 0.2614, 0.2332, 0.2616, 0.2603, 0.2635, 0.2301, 0.2629, 0.2395, 0.264, 0.2573, 0.2634, 0.1986, 0.2646, 0.2317, 0.2643, 0.2329, 0.2634, 0.1986, 0.2643, 0.2329, 0.2636, 0.2293, 0.262, 0.2211, 0.2622, 0.1936, 0.2628, 0.2268, 0.2614, 0.2332, 0.2609, 0.2192, 0.2613, 0.2464, 0.2635, 0.2038, 0.2635, 0.2301, 0.2645, 0.2421, 0.2635, 0.2038, 0.2645, 0.2421, 0.2646, 0.2317, 0.2615, 0.2295, 0.2606, 0.1921, 0.262, 0.2211, 0.2609, 0.2192, 0.2606, 0.1921, 0.2615, 0.2295, 0.2635, 0.2301, 0.2626, 0.2224, 0.2629, 0.2395, 0.2635, 0.2038, 0.2626, 0.2224, 0.2635, 0.2301, 0.2604, 0.2134, 0.2606, 0.1921, 0.2609, 0.2192, 0.2604, 0.2134, 0.2609, 0.2192, 0.2614, 0.2332, 0.2666, 0.3128, 0.2662, 0.2539, 0.2666, 0.241, 0.2639, 0.2514, 0.2638, 0.3126, 0.2638, 0.2408, 0.2656, 0.2907, 0.2664, 0.2973, 0.2656, 0.2794, 0.2645, 0.2911, 0.2656, 0.2907, 0.2656, 0.2794, 0.2652, 0.3089, 0.2648, 0.3274, 0.2641, 0.3032, 0.2666, 0.2989, 0.2666, 0.3128, 0.2664, 0.2973, 0.2645, 0.2911, 0.2648, 0.2868, 0.2656, 0.2907, 0.2665, 0.3127, 0.2662, 0.2657, 0.2659, 0.3189, 0.2637, 0.2442, 0.2639, 0.2941, 0.2637, 0.3083, 0.2641, 0.2659, 0.2637, 0.3083, 0.2645, 0.3188, 0.2662, 0.2657, 0.2652, 0.2688, 0.2652, 0.3202, 0.2652, 0.2374, 0.2659, 0.2381, 0.2659, 0.2882, 0.2639, 0.2442, 0.2645, 0.239, 0.2639, 0.2941, 0.2652, 0.2688, 0.2641, 0.2659, 0.2652, 0.3202, 0.2657, 0.2542, 0.2652, 0.2688, 0.2662, 0.2657, 0.2652, 0.2688, 0.2646, 0.2546, 0.2641, 0.2659, 0.266, 0.2422, 0.2657, 0.2542, 0.2662, 0.2657, 0.2665, 0.2169, 0.2667, 0.2446, 0.2665, 0.2444, 0.2637, 0.2442, 0.2639, 0.217, 0.2639, 0.2442, 0.2646, 0.2546, 0.2639, 0.237, 0.2641, 0.2659, 0.266, 0.2422, 0.2653, 0.2451, 0.2657, 0.2542, 0.2653, 0.2451, 0.2642, 0.2349, 0.2646, 0.2546, 0.2666, 0.2252, 0.266, 0.2422, 0.2667, 0.2446, 0.2639, 0.237, 0.2639, 0.2157, 0.2637, 0.2442, 0.2642, 0.2349, 0.2639, 0.2157, 0.2639, 0.237, 0.2659, 0.2094, 0.2657, 0.2055, 0.2665, 0.2169, 0.2639, 0.2157, 0.2657, 0.2055, 0.2644, 0.2094, 0.2639, 0.2157, 0.2644, 0.2094, 0.2639, 0.217, 0.2656, 0.2404, 0.2642, 0.2349, 0.2653, 0.2451, 0.2642, 0.3117, 0.2658, 0.2668, 0.266, 0.2578, 0.2634, 0.3039, 0.2623, 0.3038, 0.2641, 0.2541, 0.2636, 0.293, 0.2642, 0.2989, 0.264, 0.2844, 0.2629, 0.2907, 0.2636, 0.293, 0.264, 0.2844, 0.2623, 0.3146, 0.2626, 0.3182, 0.2634, 0.3199, 0.2636, 0.3013, 0.2642, 0.3117, 0.2642, 0.2989, 0.2629, 0.2907, 0.2627, 0.2882, 0.2636, 0.293, 0.2632, 0.3114, 0.2626, 0.2752, 0.2623, 0.3146, 0.2612, 0.2548, 0.2619, 0.2908, 0.2614, 0.3011, 0.2626, 0.2752, 0.2618, 0.2751, 0.2623, 0.3146, 0.2612, 0.2548, 0.262, 0.251, 0.2619, 0.2908, 0.2618, 0.2751, 0.2613, 0.2693, 0.2623, 0.3146, 0.2617, 0.2646, 0.2618, 0.2751, 0.2626, 0.2752, 0.2614, 0.2559, 0.2617, 0.2646, 0.2626, 0.2752, 0.2622, 0.2355, 0.2632, 0.2628, 0.2628, 0.2528, 0.2612, 0.2548, 0.2606, 0.2305, 0.262, 0.251, 0.2613, 0.2693, 0.2604, 0.2506, 0.261, 0.2667, 0.2614, 0.2559, 0.2611, 0.2568, 0.2617, 0.2646, 0.2614, 0.245, 0.2614, 0.2559, 0.2632, 0.2628, 0.2611, 0.2568, 0.2596, 0.2466, 0.2613, 0.2693, 0.2604, 0.2506, 0.2596, 0.2317, 0.2612, 0.2548, 0.2596, 0.2466, 0.2596, 0.2317, 0.2604, 0.2506, 0.2596, 0.2317, 0.261, 0.2288, 0.2606, 0.2305, 0.2605, 0.2543, 0.2596, 0.2466, 0.2611, 0.2568, 0.2644, 0.2472, 0.2666, 0.2731, 0.2653, 0.2328, 0.2672, 0.288, 0.267, 0.2949, 0.2644, 0.2472, 0.2684, 0.2978, 0.2672, 0.288, 0.2681, 0.279, 0.268, 0.2756, 0.2686, 0.275, 0.2674, 0.2657, 0.267, 0.2949, 0.2672, 0.2825, 0.2666, 0.2731, 0.2691, 0.2853, 0.2691, 0.3009, 0.2684, 0.2978, 0.2694, 0.2942, 0.2691, 0.3009, 0.2691, 0.2853, 0.2692, 0.2812, 0.2691, 0.2853, 0.2686, 0.275, 0.2672, 0.2825, 0.2677, 0.2781, 0.268, 0.2756, 0.2669, 0.2767, 0.2674, 0.298, 0.2685, 0.3036, 0.2684, 0.2692, 0.2678, 0.2762, 0.2685, 0.3036, 0.2662, 0.264, 0.2665, 0.2549, 0.2672, 0.2863, 0.2662, 0.264, 0.2672, 0.2863, 0.2674, 0.298, 0.2678, 0.2762, 0.2669, 0.2767, 0.2685, 0.3036, 0.2679, 0.2671, 0.2678, 0.2762, 0.2684, 0.2692, 0.2684, 0.2603, 0.2679, 0.2671, 0.2684, 0.2692, 0.2673, 0.2393, 0.2681, 0.2498, 0.2673, 0.2497, 0.2662, 0.264, 0.2663, 0.2496, 0.2665, 0.2549, 0.2684, 0.2603, 0.2677, 0.268, 0.2679, 0.2671, 0.2673, 0.2656, 0.267, 0.2652, 0.2662, 0.264, 0.2685, 0.2459, 0.2689, 0.2543, 0.2684, 0.2603, 0.2684, 0.2671, 0.267, 0.2652, 0.2677, 0.268, 0.2662, 0.2746, 0.2653, 0.2648, 0.2651, 0.2555, 0.2646, 0.2751, 0.2662, 0.3034, 0.2636, 0.2751, 0.2669, 0.2939, 0.2662, 0.3034, 0.2646, 0.2751, 0.2677, 0.2864, 0.2653, 0.2648, 0.2662, 0.2746, 0.2662, 0.3034, 0.2666, 0.3078, 0.2636, 0.2751, 0.2677, 0.2864, 0.2669, 0.2939, 0.2653, 0.2648, 0.2671, 0.2815, 0.2677, 0.2864, 0.2662, 0.2746, 0.2671, 0.2815, 0.2662, 0.2746, 0.2661, 0.2823, 0.2682, 0.3028, 0.2679, 0.3062, 0.2669, 0.2939, 0.2666, 0.2901, 0.2671, 0.2815, 0.2661, 0.2823, 0.2671, 0.2815, 0.268, 0.2796, 0.2677, 0.2864, 0.2668, 0.3022, 0.2661, 0.2962, 0.2666, 0.3078, 0.2668, 0.3022, 0.2666, 0.2901, 0.2661, 0.2962, 0.268, 0.2999, 0.2679, 0.3062, 0.2682, 0.3028, 0.267, 0.2788, 0.2676, 0.2785, 0.268, 0.2796, 0.2674, 0.3023, 0.2671, 0.3014, 0.2679, 0.3062, 0.2663, 0.2819, 0.2671, 0.2751, 0.267, 0.2788, 0.2661, 0.2517, 0.2671, 0.2751, 0.2663, 0.2819, 0.2662, 0.2653, 0.2658, 0.2901, 0.2664, 0.3008, 0.2661, 0.2517, 0.2672, 0.2422, 0.2671, 0.2751, 0.2657, 0.2549, 0.2661, 0.2517, 0.2658, 0.2901, 0.2672, 0.2422, 0.268, 0.246, 0.2677, 0.2577, 0.2665, 0.2577, 0.2657, 0.2549, 0.2662, 0.2653, 0.2664, 0.2365, 0.2672, 0.2338, 0.2672, 0.2422, 0.2661, 0.2452, 0.2664, 0.2365, 0.2657, 0.2549, 0.2675, 0.2588, 0.2665, 0.2577, 0.2672, 0.264, 0.2601, 0.2632, 0.2609, 0.292, 0.2614, 0.2637, 0.2606, 0.262, 0.2597, 0.253, 0.2605, 0.2436, 0.2597, 0.288, 0.2599, 0.286, 0.2597, 0.253, 0.2598, 0.2742, 0.2597, 0.253, 0.2606, 0.262, 0.2598, 0.2742, 0.2597, 0.288, 0.2597, 0.253, 0.261, 0.2704, 0.2598, 0.2742, 0.2606, 0.262, 0.261, 0.2704, 0.2606, 0.262, 0.2613, 0.2703, 0.2619, 0.2832, 0.261, 0.2704, 0.2613, 0.2703, 0.2597, 0.288, 0.2607, 0.294, 0.2607, 0.2971, 0.2626, 0.2887, 0.2616, 0.2825, 0.2609, 0.292, 0.2607, 0.294, 0.2622, 0.2948, 0.2607, 0.2971, 0.261, 0.2704, 0.2616, 0.2676, 0.2598, 0.2742, 0.2626, 0.2887, 0.2629, 0.2768, 0.2616, 0.2825, 0.2637, 0.2925, 0.2622, 0.2948, 0.2607, 0.294, 0.2642, 0.2673, 0.261, 0.2795, 0.2616, 0.2676, 0.2637, 0.266, 0.2642, 0.2673, 0.2616, 0.2676, 0.2653, 0.2859, 0.2656, 0.2702, 0.2629, 0.2768, 0.2656, 0.2702, 0.2648, 0.2622, 0.2637, 0.266, 0.2655, 0.2874, 0.2653, 0.2859, 0.2622, 0.2948, 0.2651, 0.2831, 0.2637, 0.2925, 0.263, 0.2875, 0.2651, 0.2831, 0.2655, 0.2874, 0.2637, 0.2925, 0.2673, 0.2401, 0.2648, 0.2622, 0.2656, 0.2702, 0.2686, 0.2432, 0.2656, 0.2702, 0.2653, 0.2859, 0.2681, 0.2524, 0.2683, 0.2541, 0.2655, 0.2874, 0.2651, 0.2831, 0.2681, 0.2524, 0.2655, 0.2874, 0.2673, 0.2518, 0.2681, 0.2524, 0.2651, 0.2831, 0.2648, 0.2622, 0.2673, 0.2301, 0.2642, 0.2673, 0.2686, 0.2432, 0.2673, 0.2401, 0.2656, 0.2702, 0.2673, 0.2401, 0.2673, 0.2301, 0.2648, 0.2622, 0.2693, 0.2469, 0.2686, 0.2432, 0.2683, 0.2541, 0.2673, 0.2301, 0.2683, 0.226, 0.2667, 0.2461, 0.2696, 0.2292, 0.2687, 0.2258, 0.2686, 0.2432, 0.2667, 0.2461, 0.2682, 0.2419, 0.2673, 0.2518, 0.2683, 0.226, 0.2682, 0.2419, 0.2667, 0.2461, 0.2687, 0.2258, 0.2683, 0.226, 0.2673, 0.2301, 0.2682, 0.2419, 0.2693, 0.2469, 0.2681, 0.2524, 0.2664, 0.2475, 0.2691, 0.2717, 0.2666, 0.2347, 0.2669, 0.2558, 0.2698, 0.2939, 0.2664, 0.2475, 0.2706, 0.2901, 0.2704, 0.3, 0.2669, 0.2558, 0.272, 0.2953, 0.2706, 0.2901, 0.2715, 0.2755, 0.2707, 0.2671, 0.2717, 0.2663, 0.2701, 0.2586, 0.2698, 0.2939, 0.2698, 0.28, 0.2691, 0.2717, 0.2725, 0.2771, 0.2724, 0.2935, 0.272, 0.2953, 0.2721, 0.2821, 0.2724, 0.2935, 0.2725, 0.2771, 0.2719, 0.2672, 0.2725, 0.2771, 0.2717, 0.2663, 0.2698, 0.28, 0.2699, 0.2694, 0.2707, 0.2671, 0.2704, 0.3, 0.2699, 0.2955, 0.2698, 0.2939, 0.2687, 0.2602, 0.2681, 0.2641, 0.2715, 0.2955, 0.2697, 0.2582, 0.2687, 0.2602, 0.2715, 0.2955, 0.2675, 0.2319, 0.2681, 0.2275, 0.2708, 0.2628, 0.2667, 0.2475, 0.267, 0.2388, 0.2695, 0.282, 0.2685, 0.2443, 0.2687, 0.2602, 0.2697, 0.2582, 0.2681, 0.2324, 0.2685, 0.2443, 0.2695, 0.2445, 0.2666, 0.2078, 0.2683, 0.2226, 0.2681, 0.2275, 0.2667, 0.2475, 0.2653, 0.2257, 0.267, 0.2388, 0.2664, 0.2492, 0.2653, 0.2257, 0.2667, 0.2475, 0.2681, 0.2641, 0.2665, 0.2469, 0.2674, 0.263, 0.2681, 0.2324, 0.2674, 0.2429, 0.2685, 0.2443, 0.2665, 0.2469, 0.2651, 0.2338, 0.2664, 0.2492, 0.2672, 0.2084, 0.2678, 0.2183, 0.2681, 0.2324, 0.2661, 0.2432, 0.2651, 0.2338, 0.2665, 0.2469, 0.2676, 0.2366, 0.2661, 0.2432, 0.2674, 0.2429, 0.2596, 0.3045, 0.2623, 0.257, 0.2632, 0.2506, 0.2607, 0.2345, 0.2577, 0.274, 0.2611, 0.2255, 0.2584, 0.2846, 0.2574, 0.283, 0.2607, 0.2345, 0.2599, 0.2789, 0.2602, 0.2914, 0.2605, 0.2705, 0.2591, 0.2696, 0.2599, 0.2789, 0.2605, 0.2705, 0.2603, 0.2941, 0.2596, 0.3045, 0.2602, 0.2914, 0.2591, 0.2696, 0.2596, 0.2696, 0.2599, 0.2789, 0.2574, 0.283, 0.2577, 0.2755, 0.2577, 0.274, 0.2595, 0.3029, 0.2617, 0.2657, 0.2587, 0.3024, 0.2609, 0.2275, 0.2586, 0.2669, 0.2577, 0.2755, 0.2601, 0.2471, 0.2577, 0.2755, 0.2577, 0.2896, 0.2624, 0.2358, 0.2629, 0.2428, 0.2603, 0.2798, 0.2611, 0.2293, 0.2618, 0.2305, 0.2586, 0.2669, 0.2607, 0.2587, 0.2601, 0.2471, 0.2581, 0.2969, 0.2617, 0.2657, 0.2607, 0.2587, 0.2581, 0.2969, 0.2607, 0.2587, 0.261, 0.2426, 0.2601, 0.2471, 0.2618, 0.2523, 0.2607, 0.2587, 0.2617, 0.2657, 0.2627, 0.2457, 0.2618, 0.2523, 0.2617, 0.2657, 0.2609, 0.2275, 0.2624, 0.2087, 0.2611, 0.2293, 0.261, 0.2426, 0.2614, 0.2235, 0.2601, 0.2471, 0.264, 0.2384, 0.2627, 0.2457, 0.2629, 0.256, 0.262, 0.2417, 0.2617, 0.2247, 0.261, 0.2426, 0.2627, 0.2457, 0.262, 0.2417, 0.2618, 0.2523, 0.2614, 0.2235, 0.2625, 0.2075, 0.2609, 0.2275, 0.2617, 0.2247, 0.2625, 0.2075, 0.2614, 0.2235, 0.2643, 0.2216, 0.2644, 0.2167, 0.2643, 0.232, 0.2625, 0.2075, 0.2644, 0.2167, 0.2632, 0.2081, 0.2625, 0.2075, 0.2632, 0.2081, 0.2624, 0.2087, 0.2625, 0.2414, 0.2617, 0.2247, 0.262, 0.2417, 0.2634, 0.293, 0.2662, 0.2485, 0.2663, 0.2406, 0.2631, 0.2817, 0.2618, 0.2804, 0.2646, 0.2324, 0.2629, 0.2734, 0.2636, 0.2803, 0.2636, 0.2649, 0.2624, 0.2691, 0.2629, 0.2734, 0.2636, 0.2649, 0.2617, 0.2941, 0.2626, 0.2992, 0.2634, 0.293, 0.2625, 0.2833, 0.2634, 0.293, 0.2636, 0.2803, 0.2624, 0.2691, 0.2619, 0.268, 0.2629, 0.2734, 0.2602, 0.2355, 0.261, 0.269, 0.2604, 0.2785, 0.2599, 0.2506, 0.2604, 0.2785, 0.2607, 0.291, 0.2613, 0.2589, 0.2604, 0.2572, 0.2607, 0.291, 0.2602, 0.2355, 0.2611, 0.2329, 0.261, 0.269, 0.2604, 0.2572, 0.2599, 0.2506, 0.2607, 0.291, 0.2603, 0.2483, 0.2604, 0.2572, 0.2613, 0.2589, 0.2604, 0.2572, 0.2592, 0.2387, 0.2599, 0.2506, 0.2597, 0.2408, 0.2603, 0.2483, 0.2613, 0.2589, 0.2606, 0.2222, 0.262, 0.2476, 0.2618, 0.2363, 0.2602, 0.2355, 0.2592, 0.2138, 0.2611, 0.2329, 0.2597, 0.2408, 0.2592, 0.2414, 0.2603, 0.2483, 0.2593, 0.2324, 0.2597, 0.2408, 0.262, 0.2476, 0.2592, 0.2414, 0.2576, 0.23, 0.2592, 0.2387, 0.2592, 0.2387, 0.2578, 0.2153, 0.2602, 0.2355, 0.2576, 0.23, 0.2578, 0.2153, 0.2592, 0.2387, 0.2578, 0.2153, 0.2592, 0.2156, 0.2592, 0.2138, 0.2584, 0.2396, 0.2576, 0.23, 0.2592, 0.2414, 0.2605, 0.2873, 0.2586, 0.2557, 0.2594, 0.2439, 0.2564, 0.2472, 0.2579, 0.2717, 0.2569, 0.2296, 0.26, 0.2962, 0.2589, 0.2962, 0.2586, 0.2557, 0.258, 0.2893, 0.2577, 0.2893, 0.2564, 0.2472, 0.26, 0.2962, 0.2606, 0.2976, 0.2589, 0.2962, 0.2593, 0.2902, 0.2577, 0.283, 0.2577, 0.2893, 0.262, 0.2853, 0.2606, 0.2976, 0.26, 0.2962, 0.2621, 0.2745, 0.2605, 0.2873, 0.2607, 0.2759, 0.2593, 0.2902, 0.26, 0.2735, 0.2577, 0.283, 0.2627, 0.2159, 0.2595, 0.2632, 0.26, 0.2735, 0.2629, 0.213, 0.2637, 0.2173, 0.2615, 0.2603, 0.2624, 0.2099, 0.2629, 0.213, 0.2602, 0.2531, 0.2636, 0.2356, 0.2628, 0.2323, 0.2609, 0.2866, 0.2641, 0.2395, 0.2636, 0.2356, 0.2609, 0.2866, 0.2666, 0.2167, 0.2641, 0.2395, 0.2643, 0.2418, 0.2666, 0.1864, 0.2648, 0.2169, 0.2637, 0.2173, 0.2619, 0.2127, 0.2642, 0.1862, 0.2624, 0.2099, 0.2622, 0.2112, 0.2642, 0.1862, 0.2619, 0.2127, 0.2636, 0.2356, 0.2665, 0.2067, 0.2628, 0.2323, 0.2675, 0.2103, 0.2636, 0.2356, 0.2641, 0.2395, 0.2685, 0.1866, 0.2653, 0.221, 0.2648, 0.2169, 0.2627, 0.2159, 0.2658, 0.1858, 0.2622, 0.2112, 0.2653, 0.221, 0.2684, 0.2031, 0.2666, 0.2167, 0.2685, 0.1866, 0.2684, 0.2031, 0.2653, 0.221, 0.272, 0.236, 0.2684, 0.2752, 0.2709, 0.2217, 0.2709, 0.2838, 0.2697, 0.2885, 0.272, 0.236, 0.2709, 0.2867, 0.2708, 0.2909, 0.2736, 0.2378, 0.2704, 0.2828, 0.2677, 0.2955, 0.2709, 0.2867, 0.2671, 0.2986, 0.2687, 0.2857, 0.2697, 0.2885, 0.268, 0.2777, 0.2677, 0.2955, 0.2704, 0.2828, 0.268, 0.2777, 0.2704, 0.2828, 0.2701, 0.2721, 0.2686, 0.2602, 0.2674, 0.259, 0.269, 0.2593, 0.2671, 0.2986, 0.2655, 0.2869, 0.2687, 0.2857, 0.2677, 0.2955, 0.2663, 0.293, 0.268, 0.3026, 0.2618, 0.2391, 0.266, 0.2748, 0.2655, 0.2869, 0.2627, 0.2561, 0.2626, 0.2537, 0.2661, 0.2979, 0.2634, 0.2573, 0.2627, 0.2561, 0.2661, 0.2979, 0.2649, 0.2246, 0.2651, 0.2278, 0.2679, 0.2635, 0.263, 0.223, 0.2643, 0.2251, 0.2665, 0.2652, 0.2612, 0.2405, 0.2634, 0.2573, 0.2644, 0.2556, 0.2613, 0.2068, 0.2645, 0.2293, 0.2651, 0.2278, 0.2613, 0.2068, 0.2651, 0.2278, 0.2649, 0.2246, 0.263, 0.223, 0.2602, 0.2057, 0.2643, 0.2251, 0.2627, 0.2561, 0.2577, 0.2434, 0.2626, 0.2537, 0.2585, 0.2439, 0.2627, 0.2561, 0.2634, 0.2573, 0.2588, 0.212, 0.2638, 0.2356, 0.2645, 0.2293, 0.2588, 0.212, 0.2645, 0.2293, 0.2613, 0.2068, 0.2618, 0.2391, 0.2571, 0.2243, 0.2625, 0.2325, 0.2638, 0.2356, 0.259, 0.2339, 0.2612, 0.2405, 0.2588, 0.212, 0.259, 0.2339, 0.2638, 0.2356, 0.2665, 0.2785, 0.2637, 0.3095, 0.265, 0.2768, 0.2649, 0.2929, 0.265, 0.3046, 0.267, 0.2634, 0.2638, 0.2777, 0.266, 0.2472, 0.2649, 0.2441, 0.2631, 0.2773, 0.2638, 0.2777, 0.2645, 0.283, 0.266, 0.2472, 0.2631, 0.2773, 0.2649, 0.2441, 0.2641, 0.2513, 0.2624, 0.2822, 0.262, 0.3035, 0.2641, 0.2652, 0.265, 0.2768, 0.2627, 0.3099, 0.2641, 0.2513, 0.262, 0.292, 0.2624, 0.2822, 0.2646, 0.3141, 0.2641, 0.3157, 0.2665, 0.2785, 0.265, 0.3046, 0.2646, 0.3141, 0.2665, 0.2785, 0.2641, 0.2652, 0.262, 0.3035, 0.262, 0.292, 0.2646, 0.3141, 0.265, 0.3046, 0.2644, 0.2905, 0.2635, 0.3014, 0.2641, 0.3157, 0.2628, 0.3183, 0.2637, 0.3095, 0.2637, 0.3095, 0.2628, 0.3183, 0.2627, 0.3099, 0.2641, 0.3157, 0.2632, 0.315, 0.2628, 0.3183, 0.2628, 0.3183, 0.2617, 0.309, 0.2627, 0.3099, 0.2632, 0.315, 0.2621, 0.304, 0.2628, 0.3183, 0.2649, 0.2929, 0.2645, 0.283, 0.2641, 0.2771, 0.2644, 0.2905, 0.2645, 0.283, 0.2638, 0.2777, 0.2635, 0.2724, 0.2641, 0.2771, 0.2635, 0.2724, 0.2638, 0.2777, 0.2631, 0.2773, 0.2627, 0.2711, 0.2627, 0.2711, 0.2631, 0.2773, 0.2624, 0.2822, 0.2615, 0.2785, 0.2615, 0.2785, 0.262, 0.292, 0.262, 0.3035, 0.2612, 0.2922, 0.264, 0.2573, 0.2635, 0.3014, 0.2644, 0.2905, 0.2645, 0.2421, 0.2628, 0.3183, 0.2621, 0.304, 0.2617, 0.309, 0.2632, 0.315, 0.2635, 0.3014, 0.2621, 0.304, 0.2621, 0.304, 0.2612, 0.2922, 0.2617, 0.309, 0.2635, 0.3014, 0.2631, 0.2666, 0.2621, 0.304, 0.2635, 0.3014, 0.264, 0.2573, 0.2631, 0.2666, 0.2615, 0.2785, 0.2612, 0.2922, 0.2613, 0.2464, 0.2615, 0.2295, 0.2635, 0.2724, 0.2636, 0.2293, 0.2641, 0.2771, 0.2627, 0.2711, 0.2636, 0.2293, 0.2635, 0.2724, 0.2646, 0.2317, 0.2644, 0.2905, 0.2641, 0.2771, 0.2643, 0.2329, 0.2616, 0.2603, 0.2613, 0.2464, 0.2612, 0.2922, 0.2621, 0.304, 0.2616, 0.2603, 0.2612, 0.2922, 0.2644, 0.2905, 0.2646, 0.2317, 0.2645, 0.2421, 0.2627, 0.2711, 0.2615, 0.2785, 0.262, 0.2211, 0.2628, 0.2268, 0.2634, 0.1986, 0.2636, 0.2293, 0.2628, 0.2268, 0.2622, 0.1936, 0.2615, 0.2295, 0.262, 0.2211, 0.2615, 0.2785, 0.264, 0.2573, 0.2629, 0.2395, 0.2631, 0.2666, 0.2616, 0.2603, 0.2614, 0.2332, 0.2613, 0.2464, 0.2645, 0.2421, 0.2635, 0.2301, 0.264, 0.2573, 0.2646, 0.2317, 0.2634, 0.1986, 0.2628, 0.186, 0.2635, 0.2038, 0.2613, 0.2464, 0.2609, 0.2192, 0.2615, 0.2295, 0.2629, 0.2395, 0.2613, 0.2233, 0.2623, 0.2515, 0.2648, 0.2579, 0.2662, 0.2539, 0.2662, 0.3032, 0.2652, 0.3089, 0.262, 0.2211, 0.2606, 0.1921, 0.2622, 0.1936, 0.2623, 0.2515, 0.2613, 0.2233, 0.2614, 0.2332, 0.2629, 0.2395, 0.2626, 0.2224, 0.2613, 0.2233, 0.2622, 0.1936, 0.2628, 0.186, 0.2634, 0.1986, 0.2613, 0.2233, 0.2604, 0.2134, 0.2614, 0.2332, 0.2606, 0.1921, 0.2628, 0.186, 0.2622, 0.1936, 0.2666, 0.241, 0.2656, 0.2313, 0.2656, 0.2794, 0.2664, 0.2973, 0.2664, 0.2973, 0.2666, 0.3128, 0.2666, 0.241, 0.2656, 0.2794, 0.2656, 0.2313, 0.2645, 0.2327, 0.2645, 0.2911, 0.2645, 0.2911, 0.2645, 0.2327, 0.2638, 0.2408, 0.264, 0.2967, 0.2652, 0.3089, 0.2662, 0.3032, 0.2659, 0.3254, 0.2648, 0.3274, 0.2638, 0.2408, 0.2638, 0.3126, 0.264, 0.2967, 0.2648, 0.2579, 0.2641, 0.3032, 0.2639, 0.2514, 0.2648, 0.2579, 0.2652, 0.3089, 0.2641, 0.3032, 0.2666, 0.3128, 0.2662, 0.3032, 0.2662, 0.2539, 0.2639, 0.2514, 0.2641, 0.3032, 0.2638, 0.3126, 0.2648, 0.3274, 0.2659, 0.3254, 0.2659, 0.3189, 0.2652, 0.3202, 0.2666, 0.3128, 0.2659, 0.3254, 0.2662, 0.3032, 0.2641, 0.3032, 0.2648, 0.3274, 0.2638, 0.3126, 0.2659, 0.3254, 0.2666, 0.3128, 0.2665, 0.3127, 0.2659, 0.3189, 0.2664, 0.2973, 0.2656, 0.2907, 0.2659, 0.2882, 0.2666, 0.2989, 0.2666, 0.2989, 0.2665, 0.3127, 0.2666, 0.3128, 0.2648, 0.2868, 0.2645, 0.2911, 0.264, 0.2967, 0.2639, 0.2941, 0.2648, 0.2868, 0.2659, 0.2882, 0.2656, 0.2907, 0.2639, 0.2941, 0.264, 0.2967, 0.2638, 0.3126, 0.2637, 0.3083, 0.2637, 0.3083, 0.2638, 0.3126, 0.2648, 0.3274, 0.2645, 0.3188, 0.2662, 0.2657, 0.2665, 0.3127, 0.2666, 0.2989, 0.2667, 0.2446, 0.2648, 0.3274, 0.2652, 0.3202, 0.2645, 0.3188, 0.2659, 0.3189, 0.2662, 0.2657, 0.2652, 0.3202, 0.2665, 0.2444, 0.2666, 0.2989, 0.2659, 0.2882, 0.2659, 0.2381, 0.2648, 0.2868, 0.2652, 0.2374, 0.2659, 0.2882, 0.2645, 0.239, 0.2652, 0.2374, 0.2648, 0.2868, 0.2639, 0.2941, 0.2645, 0.239, 0.2648, 0.2868, 0.2641, 0.2659, 0.2637, 0.2442, 0.2637, 0.3083, 0.2652, 0.3202, 0.2641, 0.2659, 0.2645, 0.3188, 0.2666, 0.2989, 0.2665, 0.2444, 0.2667, 0.2446, 0.2665, 0.2444, 0.2659, 0.2381, 0.2659, 0.2094, 0.2665, 0.2169, 0.2637, 0.2442, 0.2639, 0.2442, 0.2639, 0.2941, 0.2657, 0.2542, 0.2653, 0.2451, 0.2652, 0.2688, 0.2667, 0.2446, 0.266, 0.2422, 0.2662, 0.2657, 0.2659, 0.2381, 0.2652, 0.2374, 0.2652, 0.2081, 0.2659, 0.2094, 0.2652, 0.2081, 0.2652, 0.2374, 0.2645, 0.239, 0.2644, 0.2094, 0.2644, 0.2094, 0.2645, 0.239, 0.2639, 0.2442, 0.2639, 0.217, 0.2648, 0.266, 0.2658, 0.2668, 0.2645, 0.3038, 0.2634, 0.3039, 0.2641, 0.2659, 0.2639, 0.237, 0.2637, 0.2442, 0.2652, 0.2688, 0.2653, 0.2451, 0.2646, 0.2546, 0.2646, 0.2546, 0.2642, 0.2349, 0.2639, 0.237, 0.2665, 0.2169, 0.2666, 0.2252, 0.2667, 0.2446, 0.2637, 0.2442, 0.2639, 0.2157, 0.2639, 0.217, 0.266, 0.2422, 0.2656, 0.2404, 0.2653, 0.2451, 0.266, 0.2422, 0.2666, 0.2252, 0.2656, 0.2404, 0.2652, 0.2081, 0.2657, 0.2055, 0.2659, 0.2094, 0.2644, 0.2094, 0.2657, 0.2055, 0.2652, 0.2081, 0.2665, 0.2169, 0.2657, 0.2055, 0.2666, 0.2252, 0.266, 0.2578, 0.265, 0.2477, 0.264, 0.2844, 0.2642, 0.2989, 0.2642, 0.2989, 0.2642, 0.3117, 0.266, 0.2578, 0.2629, 0.2907, 0.265, 0.2477, 0.2641, 0.2541, 0.2625, 0.2932, 0.265, 0.2477, 0.2629, 0.2907, 0.264, 0.2844, 0.2634, 0.3039, 0.2645, 0.3038, 0.2634, 0.3199, 0.2626, 0.3182, 0.2641, 0.2541, 0.2623, 0.3038, 0.2625, 0.2932, 0.2648, 0.266, 0.2634, 0.3039, 0.2641, 0.2541, 0.2642, 0.3117, 0.2645, 0.3038, 0.2658, 0.2668, 0.2634, 0.3199, 0.2642, 0.3117, 0.2632, 0.3114, 0.2623, 0.3146, 0.2642, 0.3117, 0.2634, 0.3199, 0.2645, 0.3038, 0.2634, 0.3039, 0.2626, 0.3182, 0.2623, 0.3038, 0.2642, 0.2989, 0.2636, 0.293, 0.2633, 0.2914, 0.2636, 0.3013, 0.2636, 0.3013, 0.2632, 0.3114, 0.2642, 0.3117, 0.2627, 0.2882, 0.2629, 0.2907, 0.2625, 0.2932, 0.2619, 0.2908, 0.2627, 0.2882, 0.2633, 0.2914, 0.2636, 0.293, 0.2619, 0.2908, 0.2625, 0.2932, 0.2623, 0.3038, 0.2614, 0.3011, 0.2614, 0.3011, 0.2623, 0.3038, 0.2626, 0.3182, 0.2616, 0.311, 0.2626, 0.2752, 0.2632, 0.3114, 0.2636, 0.3013, 0.2632, 0.2628, 0.2626, 0.3182, 0.2623, 0.3146, 0.2616, 0.311, 0.2614, 0.3011, 0.2616, 0.311, 0.2613, 0.2693, 0.261, 0.2667, 0.2627, 0.2882, 0.2628, 0.2528, 0.2633, 0.2914, 0.262, 0.251, 0.2628, 0.2528, 0.2627, 0.2882, 0.2619, 0.2908, 0.262, 0.251, 0.2627, 0.2882, 0.261, 0.2667, 0.2612, 0.2548, 0.2614, 0.3011, 0.2632, 0.2628, 0.2636, 0.3013, 0.2633, 0.2914, 0.2628, 0.2528, 0.2623, 0.3146, 0.2613, 0.2693, 0.2616, 0.311, 0.2616, 0.2294, 0.2628, 0.2528, 0.262, 0.251, 0.2606, 0.2305, 0.2617, 0.2646, 0.2611, 0.2568, 0.2618, 0.2751, 0.2632, 0.2628, 0.2614, 0.2559, 0.2626, 0.2752, 0.2616, 0.2294, 0.2622, 0.2355, 0.2628, 0.2528, 0.2652, 0.251, 0.2661, 0.2424, 0.2681, 0.279, 0.2672, 0.288, 0.261, 0.2667, 0.2604, 0.2506, 0.2612, 0.2548, 0.2618, 0.2751, 0.2611, 0.2568, 0.2613, 0.2693, 0.2622, 0.2355, 0.2614, 0.245, 0.2632, 0.2628, 0.2613, 0.2693, 0.2596, 0.2466, 0.2604, 0.2506, 0.2612, 0.2548, 0.2596, 0.2317, 0.2606, 0.2305, 0.2614, 0.2559, 0.2605, 0.2543, 0.2611, 0.2568, 0.2614, 0.2559, 0.2614, 0.245, 0.2605, 0.2543, 0.2616, 0.2294, 0.261, 0.2288, 0.2622, 0.2355, 0.2606, 0.2305, 0.261, 0.2288, 0.2616, 0.2294, 0.2622, 0.2355, 0.261, 0.2288, 0.2614, 0.245, 0.2662, 0.2327, 0.2653, 0.2328, 0.2674, 0.2657, 0.2686, 0.275, 0.2661, 0.2424, 0.2662, 0.2327, 0.2691, 0.2853, 0.2681, 0.279, 0.2653, 0.2328, 0.2666, 0.2731, 0.2674, 0.2657, 0.2644, 0.2472, 0.267, 0.2949, 0.2666, 0.2731, 0.2652, 0.251, 0.2672, 0.288, 0.2644, 0.2472, 0.268, 0.2756, 0.2674, 0.2657, 0.2666, 0.2731, 0.2672, 0.2825, 0.2686, 0.275, 0.2691, 0.2853, 0.2662, 0.2327, 0.2691, 0.2853, 0.2684, 0.2978, 0.2681, 0.279, 0.2686, 0.275, 0.268, 0.2756, 0.2685, 0.2752, 0.2692, 0.2812, 0.2672, 0.288, 0.2682, 0.3044, 0.267, 0.2949, 0.2672, 0.288, 0.2684, 0.2978, 0.2682, 0.3044, 0.2684, 0.2978, 0.2691, 0.3009, 0.2682, 0.3044, 0.2691, 0.3009, 0.2685, 0.3036, 0.2682, 0.3044, 0.2692, 0.2812, 0.2694, 0.2942, 0.2691, 0.2853, 0.2672, 0.2863, 0.2672, 0.2825, 0.267, 0.2949, 0.2674, 0.298, 0.2677, 0.2781, 0.2685, 0.2752, 0.268, 0.2756, 0.2672, 0.2825, 0.2672, 0.2863, 0.2677, 0.2781, 0.2674, 0.298, 0.267, 0.2949, 0.2682, 0.3044, 0.2685, 0.3036, 0.2684, 0.2692, 0.2694, 0.2942, 0.2692, 0.2812, 0.2681, 0.2498, 0.2691, 0.3009, 0.2694, 0.2942, 0.2685, 0.3036, 0.2694, 0.2942, 0.2684, 0.2692, 0.2685, 0.3036, 0.2681, 0.2498, 0.2692, 0.2812, 0.2685, 0.2752, 0.2673, 0.2497, 0.2677, 0.2781, 0.2673, 0.2497, 0.2685, 0.2752, 0.2665, 0.2549, 0.2673, 0.2497, 0.2677, 0.2781, 0.2672, 0.2863, 0.2665, 0.2549, 0.2677, 0.2781, 0.2684, 0.2692, 0.2681, 0.2498, 0.2685, 0.2459, 0.2684, 0.2603, 0.2669, 0.2767, 0.2662, 0.264, 0.2674, 0.298, 0.2679, 0.2671, 0.2677, 0.268, 0.2678, 0.2762, 0.2673, 0.2393, 0.2673, 0.2497, 0.2665, 0.2549, 0.2663, 0.2496, 0.2673, 0.2656, 0.2669, 0.2767, 0.2678, 0.2762, 0.2677, 0.268, 0.2669, 0.2767, 0.2673, 0.2656, 0.2662, 0.264, 0.2651, 0.2555, 0.2644, 0.2564, 0.2661, 0.2823, 0.2662, 0.2746, 0.2673, 0.2393, 0.2685, 0.2459, 0.2681, 0.2498, 0.2663, 0.2496, 0.2671, 0.2455, 0.2673, 0.2393, 0.2662, 0.264, 0.267, 0.2652, 0.2663, 0.2496, 0.2684, 0.2603, 0.2684, 0.2671, 0.2677, 0.268, 0.2684, 0.2603, 0.2689, 0.2543, 0.2684, 0.2671, 0.2677, 0.268, 0.267, 0.2652, 0.2673, 0.2656, 0.2673, 0.2393, 0.2671, 0.2455, 0.2685, 0.2459, 0.267, 0.2652, 0.2671, 0.2455, 0.2663, 0.2496, 0.2653, 0.2648, 0.2669, 0.2939, 0.2646, 0.2751, 0.2661, 0.2823, 0.2644, 0.2564, 0.2636, 0.2667, 0.2661, 0.2962, 0.2661, 0.2962, 0.2636, 0.2667, 0.2636, 0.2751, 0.2666, 0.3078, 0.2686, 0.292, 0.268, 0.2796, 0.2676, 0.2785, 0.2674, 0.2779, 0.2669, 0.2939, 0.2679, 0.3062, 0.2662, 0.3034, 0.2677, 0.2864, 0.2682, 0.3028, 0.2669, 0.2939, 0.2661, 0.2962, 0.2666, 0.2901, 0.2661, 0.2823, 0.2662, 0.3034, 0.2679, 0.3062, 0.2666, 0.3078, 0.2677, 0.2864, 0.2686, 0.292, 0.2682, 0.3028, 0.2677, 0.2864, 0.268, 0.2796, 0.2686, 0.292, 0.2671, 0.2815, 0.267, 0.2788, 0.268, 0.2796, 0.2666, 0.2901, 0.267, 0.2788, 0.2671, 0.2815, 0.2671, 0.3014, 0.2668, 0.3022, 0.2666, 0.3078, 0.2679, 0.3062, 0.2671, 0.3014, 0.2666, 0.3078, 0.2686, 0.292, 0.268, 0.2999, 0.2682, 0.3028, 0.268, 0.2999, 0.2674, 0.3023, 0.2679, 0.3062, 0.2666, 0.2901, 0.2663, 0.2819, 0.267, 0.2788, 0.2668, 0.3022, 0.2658, 0.2901, 0.2666, 0.2901, 0.2668, 0.3022, 0.2664, 0.3008, 0.2658, 0.2901, 0.2671, 0.3014, 0.2664, 0.3008, 0.2668, 0.3022, 0.2672, 0.264, 0.2674, 0.3023, 0.268, 0.2999, 0.2677, 0.2577, 0.2666, 0.2901, 0.2658, 0.2901, 0.2663, 0.2819, 0.2674, 0.2779, 0.268, 0.2999, 0.2686, 0.292, 0.267, 0.2788, 0.2671, 0.2751, 0.2676, 0.2785, 0.2674, 0.3023, 0.2664, 0.3008, 0.2671, 0.3014, 0.2676, 0.2785, 0.2671, 0.2751, 0.2674, 0.2779, 0.2674, 0.2779, 0.2677, 0.2577, 0.268, 0.2999, 0.2658, 0.2901, 0.2661, 0.2517, 0.2663, 0.2819, 0.2664, 0.3008, 0.2674, 0.3023, 0.2672, 0.264, 0.2662, 0.2653, 0.2662, 0.2653, 0.2657, 0.2549, 0.2658, 0.2901, 0.2675, 0.2588, 0.2672, 0.264, 0.2677, 0.2577, 0.268, 0.246, 0.2671, 0.2751, 0.2672, 0.2422, 0.2674, 0.2779, 0.2674, 0.2779, 0.2672, 0.2422, 0.2677, 0.2577, 0.2661, 0.2517, 0.2664, 0.2365, 0.2672, 0.2422, 0.2657, 0.2549, 0.2664, 0.2365, 0.2661, 0.2517, 0.2613, 0.2703, 0.2613, 0.2448, 0.2618, 0.2557, 0.2616, 0.2825, 0.2672, 0.2422, 0.2672, 0.2338, 0.268, 0.246, 0.2665, 0.2577, 0.2661, 0.2452, 0.2657, 0.2549, 0.2672, 0.264, 0.2665, 0.2577, 0.2662, 0.2653, 0.2661, 0.2452, 0.2672, 0.2338, 0.2664, 0.2365, 0.2597, 0.253, 0.2599, 0.286, 0.2601, 0.2632, 0.2605, 0.2436, 0.2613, 0.2448, 0.2613, 0.2703, 0.2606, 0.262, 0.2601, 0.2632, 0.2599, 0.286, 0.2609, 0.292, 0.2616, 0.2825, 0.2618, 0.2557, 0.2614, 0.2637, 0.2609, 0.292, 0.261, 0.2704, 0.2619, 0.2832, 0.2629, 0.2768, 0.2637, 0.266, 0.2599, 0.286, 0.2607, 0.2971, 0.2609, 0.292, 0.2599, 0.286, 0.2597, 0.288, 0.2607, 0.2971, 0.267, 0.2634, 0.266, 0.2472, 0.2645, 0.283, 0.2649, 0.2929, 0.2616, 0.2825, 0.2619, 0.2832, 0.2613, 0.2703, 0.2598, 0.2742, 0.261, 0.2795, 0.2597, 0.288, 0.2609, 0.292, 0.2607, 0.2971, 0.2622, 0.2948, 0.2626, 0.2887, 0.2616, 0.2825, 0.2629, 0.2768, 0.2619, 0.2832, 0.2673, 0.2518, 0.2651, 0.2831, 0.263, 0.2875, 0.2667, 0.2461, 0.2597, 0.288, 0.261, 0.2795, 0.2607, 0.294, 0.2598, 0.2742, 0.2616, 0.2676, 0.261, 0.2795, 0.2637, 0.266, 0.2616, 0.2676, 0.261, 0.2704, 0.261, 0.2795, 0.263, 0.2875, 0.2607, 0.294, 0.263, 0.2875, 0.2637, 0.2925, 0.2607, 0.294, 0.2626, 0.2887, 0.2653, 0.2859, 0.2629, 0.2768, 0.2622, 0.2948, 0.2653, 0.2859, 0.2626, 0.2887, 0.2629, 0.2768, 0.2656, 0.2702, 0.2637, 0.266, 0.2642, 0.2673, 0.263, 0.2875, 0.261, 0.2795, 0.2637, 0.2925, 0.2655, 0.2874, 0.2622, 0.2948, 0.2637, 0.266, 0.2648, 0.2622, 0.2642, 0.2673, 0.2655, 0.2874, 0.2683, 0.2541, 0.2653, 0.2859, 0.2642, 0.2673, 0.2667, 0.2461, 0.263, 0.2875, 0.2683, 0.2541, 0.2686, 0.2432, 0.2653, 0.2859, 0.2678, 0.2549, 0.2688, 0.2401, 0.2715, 0.2755, 0.2706, 0.2901, 0.2642, 0.2673, 0.2673, 0.2301, 0.2667, 0.2461, 0.2686, 0.2432, 0.2687, 0.2258, 0.2673, 0.2401, 0.2673, 0.2401, 0.2687, 0.2258, 0.2673, 0.2301, 0.2681, 0.2524, 0.2693, 0.2469, 0.2683, 0.2541, 0.2693, 0.2469, 0.2696, 0.2292, 0.2686, 0.2432, 0.2673, 0.2518, 0.2682, 0.2419, 0.2681, 0.2524, 0.2687, 0.2258, 0.2696, 0.2292, 0.2683, 0.226, 0.2686, 0.226, 0.2675, 0.225, 0.2701, 0.2586, 0.2717, 0.2663, 0.2701, 0.2586, 0.2675, 0.225, 0.2666, 0.2347, 0.2691, 0.2717, 0.2688, 0.2401, 0.2686, 0.226, 0.2725, 0.2771, 0.2715, 0.2755, 0.2664, 0.2475, 0.2698, 0.2939, 0.2691, 0.2717, 0.2678, 0.2549, 0.2706, 0.2901, 0.2669, 0.2558, 0.2707, 0.2671, 0.2701, 0.2586, 0.2691, 0.2717, 0.2698, 0.28, 0.2717, 0.2663, 0.2725, 0.2771, 0.2686, 0.226, 0.2669, 0.2558, 0.2704, 0.3, 0.2698, 0.2939, 0.2706, 0.2901, 0.272, 0.2953, 0.2716, 0.3036, 0.2725, 0.2771, 0.272, 0.2953, 0.2715, 0.2755, 0.2717, 0.2663, 0.2707, 0.2671, 0.2708, 0.2628, 0.2719, 0.2672, 0.2706, 0.2901, 0.2716, 0.3036, 0.2704, 0.3, 0.272, 0.2953, 0.2724, 0.2935, 0.2716, 0.3036, 0.2716, 0.3036, 0.2715, 0.2955, 0.2709, 0.2995, 0.2724, 0.2935, 0.2715, 0.2955, 0.2716, 0.3036, 0.2719, 0.2672, 0.2721, 0.2821, 0.2725, 0.2771, 0.2695, 0.282, 0.2698, 0.28, 0.2698, 0.2939, 0.2699, 0.2955, 0.2699, 0.2694, 0.2708, 0.2628, 0.2707, 0.2671, 0.2698, 0.28, 0.2695, 0.282, 0.2699, 0.2694, 0.2699, 0.2955, 0.2704, 0.3, 0.2716, 0.3036, 0.2709, 0.2995, 0.2695, 0.2445, 0.2721, 0.2821, 0.2719, 0.2672, 0.2694, 0.2357, 0.2724, 0.2935, 0.2721, 0.2821, 0.2715, 0.2955, 0.2715, 0.2955, 0.2681, 0.2641, 0.2709, 0.2995, 0.2721, 0.2821, 0.2697, 0.2582, 0.2715, 0.2955, 0.2721, 0.2821, 0.2695, 0.2445, 0.2697, 0.2582, 0.2699, 0.2955, 0.2709, 0.2995, 0.2681, 0.2641, 0.2674, 0.263, 0.2699, 0.2694, 0.2675, 0.2319, 0.2708, 0.2628, 0.267, 0.2388, 0.2675, 0.2319, 0.2699, 0.2694, 0.2695, 0.282, 0.267, 0.2388, 0.2699, 0.2694, 0.2683, 0.2226, 0.2719, 0.2672, 0.2708, 0.2628, 0.2681, 0.2275, 0.2719, 0.2672, 0.2683, 0.2226, 0.2694, 0.2357, 0.2695, 0.282, 0.2699, 0.2955, 0.2664, 0.2492, 0.2667, 0.2475, 0.2665, 0.2469, 0.2681, 0.2641, 0.2687, 0.2602, 0.2674, 0.2429, 0.2674, 0.263, 0.2664, 0.2492, 0.2699, 0.2955, 0.2695, 0.2445, 0.2685, 0.2443, 0.2697, 0.2582, 0.2695, 0.2445, 0.2694, 0.2357, 0.2672, 0.2084, 0.2681, 0.2324, 0.2685, 0.2443, 0.2674, 0.2429, 0.2687, 0.2602, 0.2681, 0.2275, 0.2675, 0.2319, 0.2659, 0.2117, 0.2666, 0.2078, 0.2683, 0.2226, 0.2672, 0.2084, 0.2694, 0.2357, 0.2659, 0.2117, 0.2675, 0.2319, 0.267, 0.2388, 0.2653, 0.2257, 0.2632, 0.2506, 0.263, 0.2347, 0.2605, 0.2705, 0.2602, 0.2914, 0.2674, 0.263, 0.2665, 0.2469, 0.2664, 0.2492, 0.2666, 0.2078, 0.2672, 0.2084, 0.2683, 0.2226, 0.2653, 0.2257, 0.2651, 0.216, 0.2659, 0.2117, 0.2664, 0.2492, 0.2651, 0.2338, 0.2653, 0.2257, 0.2674, 0.2429, 0.2661, 0.2432, 0.2665, 0.2469, 0.2681, 0.2324, 0.2676, 0.2366, 0.2674, 0.2429, 0.2681, 0.2324, 0.2678, 0.2183, 0.2676, 0.2366, 0.2659, 0.2117, 0.2658, 0.2066, 0.2666, 0.2078, 0.2651, 0.216, 0.2658, 0.2066, 0.2659, 0.2117, 0.2666, 0.2078, 0.2658, 0.2066, 0.2672, 0.2084, 0.2651, 0.2338, 0.2651, 0.216, 0.2653, 0.2257, 0.2602, 0.2914, 0.2596, 0.3045, 0.2632, 0.2506, 0.2605, 0.2705, 0.263, 0.2347, 0.2621, 0.226, 0.2591, 0.2696, 0.2591, 0.2696, 0.2621, 0.226, 0.2611, 0.2255, 0.2584, 0.2691, 0.261, 0.2472, 0.2623, 0.257, 0.2597, 0.2935, 0.2584, 0.2846, 0.2611, 0.2255, 0.2577, 0.274, 0.2584, 0.2691, 0.261, 0.2472, 0.2584, 0.2846, 0.2607, 0.2345, 0.2584, 0.2846, 0.2597, 0.2935, 0.2584, 0.3074, 0.2575, 0.2988, 0.2596, 0.3045, 0.2597, 0.2935, 0.2623, 0.257, 0.2607, 0.2345, 0.2574, 0.283, 0.2577, 0.274, 0.2596, 0.3045, 0.2584, 0.3074, 0.2597, 0.2935, 0.2584, 0.2846, 0.2575, 0.2988, 0.2574, 0.283, 0.2584, 0.3074, 0.2596, 0.3045, 0.2595, 0.3029, 0.2587, 0.3024, 0.2602, 0.2914, 0.2599, 0.2789, 0.2603, 0.2798, 0.2603, 0.2941, 0.2603, 0.2941, 0.2595, 0.3029, 0.2596, 0.3045, 0.2596, 0.2696, 0.2591, 0.2696, 0.2584, 0.2691, 0.2586, 0.2669, 0.2596, 0.2696, 0.2603, 0.2798, 0.2599, 0.2789, 0.2586, 0.2669, 0.2584, 0.2691, 0.2577, 0.274, 0.2577, 0.2755, 0.2577, 0.2755, 0.2574, 0.283, 0.2575, 0.2988, 0.2577, 0.2896, 0.2575, 0.2988, 0.2584, 0.3074, 0.2587, 0.3024, 0.2581, 0.2969, 0.2575, 0.2988, 0.2581, 0.2969, 0.2577, 0.2896, 0.2617, 0.2657, 0.2595, 0.3029, 0.2603, 0.2941, 0.2629, 0.256, 0.2629, 0.256, 0.2603, 0.2941, 0.2603, 0.2798, 0.2629, 0.2428, 0.2596, 0.2696, 0.2624, 0.2358, 0.2603, 0.2798, 0.2618, 0.2305, 0.2624, 0.2358, 0.2596, 0.2696, 0.2586, 0.2669, 0.2618, 0.2305, 0.2596, 0.2696, 0.2601, 0.2471, 0.2609, 0.2275, 0.2577, 0.2755, 0.2581, 0.2969, 0.2601, 0.2471, 0.2577, 0.2896, 0.2587, 0.3024, 0.2617, 0.2657, 0.2581, 0.2969, 0.2629, 0.256, 0.2629, 0.2428, 0.2643, 0.2216, 0.2643, 0.232, 0.2609, 0.2275, 0.2611, 0.2293, 0.2586, 0.2669, 0.2629, 0.256, 0.2627, 0.2457, 0.2617, 0.2657, 0.2629, 0.2428, 0.2624, 0.2358, 0.2639, 0.2139, 0.2643, 0.2216, 0.2639, 0.2139, 0.2624, 0.2358, 0.2618, 0.2305, 0.2632, 0.2081, 0.2632, 0.2081, 0.2618, 0.2305, 0.2611, 0.2293, 0.2624, 0.2087, 0.2652, 0.2453, 0.2662, 0.2485, 0.2641, 0.284, 0.2631, 0.2817, 0.2601, 0.2471, 0.2614, 0.2235, 0.2609, 0.2275, 0.2607, 0.2587, 0.262, 0.2417, 0.261, 0.2426, 0.2618, 0.2523, 0.262, 0.2417, 0.2607, 0.2587, 0.2643, 0.232, 0.264, 0.2384, 0.2629, 0.256, 0.261, 0.2426, 0.2617, 0.2247, 0.2614, 0.2235, 0.2609, 0.2275, 0.2625, 0.2075, 0.2624, 0.2087, 0.2627, 0.2457, 0.264, 0.2384, 0.2625, 0.2414, 0.2639, 0.2139, 0.2644, 0.2167, 0.2643, 0.2216, 0.2632, 0.2081, 0.2644, 0.2167, 0.2639, 0.2139, 0.2627, 0.2457, 0.2625, 0.2414, 0.262, 0.2417, 0.2643, 0.232, 0.2644, 0.2167, 0.264, 0.2384, 0.2663, 0.2406, 0.2654, 0.2289, 0.2636, 0.2649, 0.2636, 0.2803, 0.2636, 0.2803, 0.2634, 0.293, 0.2663, 0.2406, 0.2624, 0.2691, 0.2654, 0.2289, 0.2646, 0.2324, 0.2621, 0.2707, 0.2654, 0.2289, 0.2624, 0.2691, 0.2636, 0.2649, 0.2631, 0.2817, 0.2641, 0.284, 0.2626, 0.2992, 0.2617, 0.2958, 0.2646, 0.2324, 0.2618, 0.2804, 0.2621, 0.2707, 0.2652, 0.2453, 0.2631, 0.2817, 0.2646, 0.2324, 0.2634, 0.293, 0.2641, 0.284, 0.2662, 0.2485, 0.2617, 0.2958, 0.2626, 0.2992, 0.2617, 0.2941, 0.2607, 0.291, 0.2634, 0.293, 0.2626, 0.2992, 0.2641, 0.284, 0.2631, 0.2817, 0.2617, 0.2958, 0.2618, 0.2804, 0.2636, 0.2803, 0.2629, 0.2734, 0.2624, 0.2726, 0.2625, 0.2833, 0.2625, 0.2833, 0.2617, 0.2941, 0.2634, 0.293, 0.2619, 0.268, 0.2624, 0.2691, 0.2621, 0.2707, 0.261, 0.269, 0.2619, 0.268, 0.2624, 0.2726, 0.2629, 0.2734, 0.261, 0.269, 0.2621, 0.2707, 0.2618, 0.2804, 0.2604, 0.2785, 0.2604, 0.2785, 0.2618, 0.2804, 0.2617, 0.2958, 0.2607, 0.291, 0.2613, 0.2589, 0.2617, 0.2941, 0.2625, 0.2833, 0.262, 0.2476, 0.2617, 0.2941, 0.2613, 0.2589, 0.2607, 0.291, 0.262, 0.2476, 0.2625, 0.2833, 0.2624, 0.2726, 0.2618, 0.2363, 0.2619, 0.268, 0.2618, 0.2363, 0.2624, 0.2726, 0.2611, 0.2329, 0.2618, 0.2363, 0.2619, 0.268, 0.261, 0.269, 0.2611, 0.2329, 0.2619, 0.268, 0.2599, 0.2506, 0.2602, 0.2355, 0.2604, 0.2785, 0.2602, 0.2146, 0.2618, 0.2363, 0.2611, 0.2329, 0.2592, 0.2138, 0.2603, 0.2483, 0.2592, 0.2414, 0.2604, 0.2572, 0.262, 0.2476, 0.2597, 0.2408, 0.2613, 0.2589, 0.2602, 0.2146, 0.2606, 0.2222, 0.2618, 0.2363, 0.2594, 0.2439, 0.2591, 0.2275, 0.2604, 0.2655, 0.2607, 0.2759, 0.2599, 0.2506, 0.2592, 0.2387, 0.2602, 0.2355, 0.2604, 0.2572, 0.2592, 0.2414, 0.2592, 0.2387, 0.2606, 0.2222, 0.2593, 0.2324, 0.262, 0.2476, 0.2602, 0.2355, 0.2578, 0.2153, 0.2592, 0.2138, 0.2597, 0.2408, 0.2584, 0.2396, 0.2592, 0.2414, 0.2597, 0.2408, 0.2593, 0.2324, 0.2584, 0.2396, 0.2602, 0.2146, 0.2592, 0.2156, 0.2606, 0.2222, 0.2592, 0.2138, 0.2592, 0.2156, 0.2602, 0.2146, 0.2606, 0.2222, 0.2592, 0.2156, 0.2593, 0.2324, 0.2586, 0.2557, 0.2589, 0.2962, 0.2574, 0.2589, 0.2607, 0.2759, 0.2605, 0.2873, 0.2594, 0.2439, 0.2599, 0.2595, 0.2591, 0.2275, 0.2581, 0.2234, 0.2592, 0.2585, 0.2599, 0.2595, 0.2604, 0.2655, 0.2591, 0.2275, 0.2592, 0.2585, 0.2581, 0.2234, 0.2569, 0.2296, 0.2585, 0.2623, 0.26, 0.2962, 0.2605, 0.2873, 0.2621, 0.2745, 0.262, 0.2853, 0.2569, 0.2296, 0.2579, 0.2717, 0.2585, 0.2623, 0.2574, 0.2589, 0.258, 0.2893, 0.2564, 0.2472, 0.2589, 0.2962, 0.258, 0.2893, 0.2574, 0.2589, 0.2605, 0.2873, 0.26, 0.2962, 0.2586, 0.2557, 0.2564, 0.2472, 0.2577, 0.283, 0.2579, 0.2717, 0.2564, 0.2472, 0.2577, 0.2893, 0.2577, 0.283, 0.258, 0.2893, 0.2591, 0.2994, 0.2577, 0.2893, 0.2589, 0.2962, 0.2591, 0.2994, 0.258, 0.2893, 0.2591, 0.2994, 0.2593, 0.2902, 0.2577, 0.2893, 0.2589, 0.2962, 0.2606, 0.2976, 0.2591, 0.2994, 0.2607, 0.2759, 0.2604, 0.2655, 0.2615, 0.2603, 0.2621, 0.2745, 0.2604, 0.2655, 0.2599, 0.2595, 0.2608, 0.255, 0.2615, 0.2603, 0.2608, 0.255, 0.2599, 0.2595, 0.2592, 0.2585, 0.2602, 0.2531, 0.2602, 0.2531, 0.2592, 0.2585, 0.2585, 0.2623, 0.2597, 0.2559, 0.2597, 0.2559, 0.2585, 0.2623, 0.2579, 0.2717, 0.2595, 0.2632, 0.2595, 0.2632, 0.2579, 0.2717, 0.2577, 0.283, 0.26, 0.2735, 0.2643, 0.2418, 0.262, 0.2853, 0.2621, 0.2745, 0.2653, 0.221, 0.2591, 0.2994, 0.2609, 0.2866, 0.2593, 0.2902, 0.2606, 0.2976, 0.2609, 0.2866, 0.2591, 0.2994, 0.2609, 0.2866, 0.26, 0.2735, 0.2593, 0.2902, 0.2606, 0.2976, 0.262, 0.2853, 0.2609, 0.2866, 0.262, 0.2853, 0.2643, 0.2418, 0.2641, 0.2395, 0.2648, 0.2169, 0.2621, 0.2745, 0.2615, 0.2603, 0.2637, 0.2173, 0.2608, 0.255, 0.2629, 0.213, 0.2615, 0.2603, 0.2602, 0.2531, 0.2629, 0.213, 0.2608, 0.255, 0.2628, 0.2323, 0.2627, 0.2159, 0.26, 0.2735, 0.2609, 0.2866, 0.2628, 0.2323, 0.26, 0.2735, 0.262, 0.2853, 0.2641, 0.2395, 0.2609, 0.2866, 0.2621, 0.2745, 0.2648, 0.2169, 0.2653, 0.221, 0.2602, 0.2531, 0.2597, 0.2559, 0.2619, 0.2127, 0.2624, 0.2099, 0.2597, 0.2559, 0.2595, 0.2632, 0.2622, 0.2112, 0.2619, 0.2127, 0.2637, 0.2173, 0.2629, 0.213, 0.2657, 0.1814, 0.2666, 0.1864, 0.2627, 0.2159, 0.2622, 0.2112, 0.2595, 0.2632, 0.2653, 0.221, 0.2666, 0.2167, 0.2643, 0.2418, 0.2657, 0.1814, 0.2629, 0.213, 0.2624, 0.2099, 0.2642, 0.1862, 0.2665, 0.1702, 0.2642, 0.1862, 0.2622, 0.2112, 0.2658, 0.1858, 0.2666, 0.2167, 0.2675, 0.2103, 0.2641, 0.2395, 0.2628, 0.2323, 0.2665, 0.2067, 0.2627, 0.2159, 0.2666, 0.1864, 0.2685, 0.1866, 0.2648, 0.2169, 0.2642, 0.1862, 0.2665, 0.1702, 0.2657, 0.1814, 0.273, 0.2275, 0.2717, 0.2155, 0.2695, 0.2634, 0.2701, 0.2721, 0.2675, 0.2103, 0.2665, 0.2067, 0.2636, 0.2356, 0.2666, 0.2167, 0.2684, 0.2031, 0.2675, 0.2103, 0.2657, 0.1814, 0.2677, 0.172, 0.2666, 0.1864, 0.2665, 0.1702, 0.2677, 0.172, 0.2657, 0.1814, 0.2665, 0.2067, 0.2658, 0.1858, 0.2627, 0.2159, 0.2666, 0.1864, 0.2677, 0.172, 0.2685, 0.1866, 0.2733, 0.2427, 0.2709, 0.2838, 0.272, 0.236, 0.2708, 0.2909, 0.2709, 0.2838, 0.2733, 0.2427, 0.2736, 0.2378, 0.2708, 0.2909, 0.2733, 0.2427, 0.269, 0.2593, 0.2717, 0.2155, 0.271, 0.2147, 0.2686, 0.2602, 0.269, 0.2593, 0.2695, 0.2634, 0.2717, 0.2155, 0.2686, 0.2602, 0.271, 0.2147, 0.2709, 0.2217, 0.2683, 0.2654, 0.2736, 0.2378, 0.273, 0.2275, 0.2704, 0.2828, 0.2709, 0.2867, 0.2709, 0.2217, 0.2684, 0.2752, 0.2683, 0.2654, 0.268, 0.3026, 0.2708, 0.2909, 0.2709, 0.2867, 0.2677, 0.2955, 0.2701, 0.2721, 0.2704, 0.2828, 0.273, 0.2275, 0.272, 0.236, 0.2687, 0.2857, 0.2684, 0.2752, 0.272, 0.236, 0.2697, 0.2885, 0.2687, 0.2857, 0.2709, 0.2838, 0.2688, 0.3018, 0.2697, 0.2885, 0.2708, 0.2909, 0.2688, 0.3018, 0.2709, 0.2838, 0.2688, 0.3018, 0.2671, 0.2986, 0.2697, 0.2885, 0.2708, 0.2909, 0.268, 0.3026, 0.2688, 0.3018, 0.2701, 0.2721, 0.2695, 0.2634, 0.2679, 0.2635, 0.268, 0.2777, 0.2688, 0.3018, 0.2661, 0.2979, 0.2671, 0.2986, 0.268, 0.3026, 0.2661, 0.2979, 0.2688, 0.3018, 0.2695, 0.2634, 0.269, 0.2593, 0.2674, 0.259, 0.2679, 0.2635, 0.2674, 0.259, 0.2686, 0.2602, 0.2683, 0.2654, 0.2665, 0.2652, 0.2665, 0.2652, 0.2683, 0.2654, 0.2684, 0.2752, 0.266, 0.2748, 0.266, 0.2748, 0.2684, 0.2752, 0.2687, 0.2857, 0.2655, 0.2869, 0.2634, 0.2573, 0.2663, 0.293, 0.2677, 0.2955, 0.2644, 0.2556, 0.2661, 0.2979, 0.2655, 0.2869, 0.2671, 0.2986, 0.268, 0.3026, 0.2663, 0.293, 0.2661, 0.2979, 0.2661, 0.2979, 0.2626, 0.2537, 0.2655, 0.2869, 0.2663, 0.293, 0.2634, 0.2573, 0.2661, 0.2979, 0.2644, 0.2556, 0.2677, 0.2955, 0.268, 0.2777, 0.2638, 0.2356, 0.2645, 0.2293, 0.268, 0.2777, 0.2679, 0.2635, 0.2651, 0.2278, 0.2674, 0.259, 0.2649, 0.2246, 0.2679, 0.2635, 0.2643, 0.2251, 0.2649, 0.2246, 0.2674, 0.259, 0.2665, 0.2652, 0.2643, 0.2251, 0.2674, 0.259, 0.2626, 0.2537, 0.2618, 0.2391, 0.2655, 0.2869, 0.268, 0.2777, 0.2645, 0.2293, 0.2638, 0.2356, 0.2665, 0.2652, 0.266, 0.2748, 0.2625, 0.2325, 0.263, 0.223, 0.2613, 0.2068, 0.2649, 0.2246, 0.2643, 0.2251, 0.2602, 0.2057, 0.2618, 0.2391, 0.2625, 0.2325, 0.266, 0.2748, 0.2638, 0.2356, 0.2612, 0.2405, 0.2644, 0.2556, 0.2573, 0.2102, 0.263, 0.223, 0.2625, 0.2325, 0.2571, 0.2243, 0.2612, 0.2405, 0.2585, 0.2439, 0.2634, 0.2573, 0.2626, 0.2537, 0.2577, 0.2434, 0.2618, 0.2391, 0.2585, 0.2439, 0.2577, 0.2434, 0.2627, 0.2561, 0.263, 0.223, 0.2573, 0.2102, 0.2602, 0.2057, 0.2612, 0.2405, 0.259, 0.2339, 0.2585, 0.2439, 0.2613, 0.2068, 0.258, 0.2034, 0.2588, 0.212, 0.2602, 0.2057, 0.258, 0.2034, 0.2613, 0.2068, 0.2577, 0.2434, 0.2571, 0.2243, 0.2618, 0.2391, 0.2573, 0.2102, 0.258, 0.2034, 0.2602, 0.2057])
me_b_ziercurve_007.materials.append(mat_env_shared)
me_b_ziercurve_007.auto_texspace = False
me_b_ziercurve_007.update()

# ---- objects
ob_b_ziercurve_007 = bpy.data.objects.new('BézierCurve.007', me_b_ziercurve_007)

# ---- transforms, parenting, visibility, modifiers, constraints
ob_b_ziercurve_007.location = (0.6948, 0.2244, -0.1248)
ob_b_ziercurve_007.rotation_euler = (1.273, 0.1868, 0.2404)
ob_b_ziercurve_007.scale = (0.7701, 0.7701, 0.7701)

# ---- collection membership
col_collection.objects.link(ob_b_ziercurve_007)

# ---- scene / render settings (as saved in the file)
scene.frame_start = 1; scene.frame_end = 250; scene.frame_set(1)
scene.render.engine = 'BLENDER_EEVEE_NEXT'
bpy.context.view_layer.update()

# ---- added for rendering (the .blend has no active camera and no usable light): camera, sun
cam_auto = bpy.data.cameras.new('AutoCamera')
cam_auto.lens = 50.0
cam_auto.sensor_width = 36.0
cam_auto.clip_end = 1000.0
ob_auto_camera = bpy.data.objects.new('AutoCamera', cam_auto)
scene.collection.objects.link(ob_auto_camera)
ob_auto_camera.location = (3.70112, -4.28305, 2.71032)
ob_auto_camera.rotation_euler = (1.09748, -7.21219e-08, 0.694738)
scene.camera = ob_auto_camera
light_auto_sun = bpy.data.lights.new('AutoSun', 'SUN')
light_auto_sun.energy = 3.0
light_auto_sun.angle = 0.0523599
ob_auto_sun = bpy.data.objects.new('AutoSun', light_auto_sun)
scene.collection.objects.link(ob_auto_sun)
ob_auto_sun.rotation_euler = (0.872665, 0.174533, 0.523599)
bpy.context.view_layer.update()
